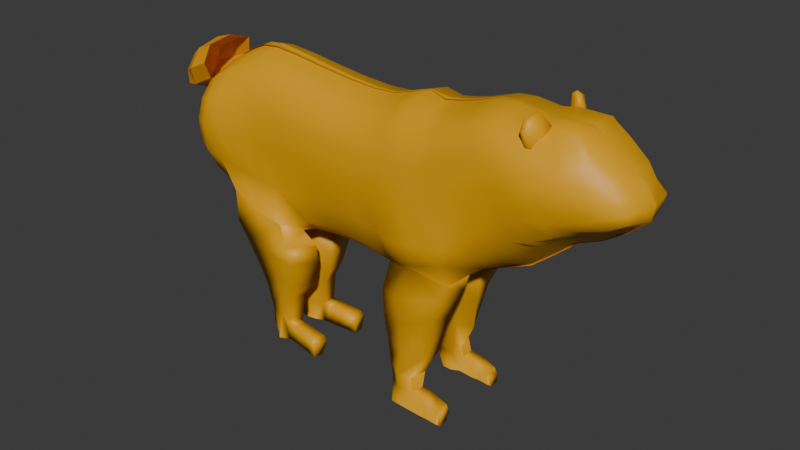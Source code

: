 # Source: OSO.blend  (saved by Blender 4.2.66; exported with 4.5.12 LTS)
import bpy
from mathutils import Matrix  # noqa: F401  (used for matrix-valued properties, if any)

bpy.ops.wm.read_factory_settings(use_empty=True)
scene = bpy.context.scene
scene.name = 'Scene'

# ---- collections
col_collection = bpy.data.collections.new('Collection'); scene.collection.children.link(col_collection)

# ---- materials (node trees are filled in below, after node groups)
mat_material = bpy.data.materials.new('Material')
mat_material.alpha_threshold = 0.0
mat_material.use_transparent_shadow = False
mat_material.roughness = 0.5
mat_material.line_color = (0.0, 0.0, 0.0, 1.0)
mat_material_001 = bpy.data.materials.new('Material.001')

# ---- material node trees
mat_material.use_nodes = True; mat_material.node_tree.nodes.clear()
_N = mat_material.node_tree.nodes; _L = mat_material.node_tree.links
n0 = _N.new('ShaderNodeOutputMaterial'); n0.name = 'Material Output'; n0.location = (300, 300)
n1 = _N.new('ShaderNodeBsdfPrincipled'); n1.name = 'Principled BSDF'; n1.location = (10, 300)
n1.inputs[0].default_value = (0.8003, 0.3818, 0.0, 1.0)
n1.inputs[3].default_value = 1.45
_L.new(n1.outputs[0], n0.inputs[0])
n0.is_active_output = True
mat_material_001.use_nodes = True; mat_material_001.node_tree.nodes.clear()
_N = mat_material_001.node_tree.nodes; _L = mat_material_001.node_tree.links
n0 = _N.new('ShaderNodeBsdfPrincipled'); n0.name = 'Principled BSDF'; n0.location = (10, 300)
n0.inputs[0].default_value = (0.8009, 0.339, 0.0, 1.0)
n1 = _N.new('ShaderNodeOutputMaterial'); n1.name = 'Material Output'; n1.location = (300, 300)
_L.new(n0.outputs[0], n1.inputs[0])
n1.is_active_output = True

# ---- world
world_world = bpy.data.worlds.new('World'); scene.world = world_world
world_world.use_nodes = True; world_world.node_tree.nodes.clear()
_N = world_world.node_tree.nodes; _L = world_world.node_tree.links
n0 = _N.new('ShaderNodeOutputWorld'); n0.name = 'World Output'; n0.location = (300, 300)
n1 = _N.new('ShaderNodeBackground'); n1.name = 'Background'; n1.location = (10, 300)
n1.inputs[0].default_value = (0.05088, 0.05088, 0.05088, 1.0)
_L.new(n1.outputs[0], n0.inputs[0])
n0.is_active_output = True
world_world.color = (0.05088, 0.05088, 0.05088)
world_world.sun_shadow_jitter_overblur = 0.0

# ---- meshes
me_cube = bpy.data.meshes.new('Cube')
me_cube.from_pydata([(-1.864, -0.09442, 0.1121), (-1.792, -0.1088, 0.4154), (-1.885, 0.02878, 0.06739), (-1.842, -0.1313, 0.2551), (-1.786, 0.02109, 0.4445), (-1.729, -0.1404, 0.4873), (-1.803, -0.1143, 0.1273), (-1.864, 0.02419, 0.2377), (-1.772, -0.1847, 0.3058), (-1.694, 0.02069, 0.558), (-1.815, 0.03345, 0.05861), (-1.219, -0.2826, 0.7086), (-1.284, -0.3393, -0.3784), (-1.635, -0.263, 0.4988), (-1.706, -0.2618, -0.06708), (-1.75, 0.0452, -0.1146), (-1.689, -0.3204, 0.2315), (-1.224, -0.3747, 0.1678), (-1.482, -0.3206, 0.6062), (-1.247, 0.04355, 0.8628), (-1.533, -0.3134, -0.2447), (-1.66, 0.04527, 0.5458), (-1.218, 0.04277, -0.5811), (-1.485, 0.04527, 0.7223), (-1.515, -0.4458, 0.2035), (-1.754, 0.04527, 0.238), (-1.55, 0.04482, -0.3784), (-0.8625, -0.278, 0.7102), (-0.6859, -0.3963, -0.4756), (-0.7911, -0.3556, 0.1512), (-0.8968, 0.03495, 0.8701), (-0.8134, 0.03483, -0.6498), (-0.2933, -0.2883, 0.6622), (-0.2633, -0.2656, -0.4025), (-0.2502, -0.3669, 0.1586), (-0.3246, 0.02462, 0.8111), (-0.3062, 0.02543, -0.5723), (0.1628, -0.2993, 0.6635), (0.1325, -0.2759, -0.4022), (0.145, -0.377, 0.1487), (0.1478, 0.01328, 0.8161), (0.08895, 0.01513, -0.5686), (0.5039, -0.3075, 0.7647), (0.4098, -0.3023, -0.4103), (0.5162, -0.3861, 0.1493), (0.4855, 0.006406, 0.9353), (0.4825, 0.0346, -0.5769), (0.8126, -0.3071, 0.8137), (1.024, -0.4219, -0.1819), (0.9121, -0.3917, 0.2913), (0.7709, 0.023, 0.9356), (0.8746, 0.0247, -0.4694), (1.066, -0.309, 0.903), (1.394, -0.3074, 0.05826), (1.224, -0.3998, 0.5153), (1.001, 0.01487, 1.011), (1.314, 0.01555, -0.2648), (1.342, -0.3152, 0.9664), (1.7, -0.3152, 0.24), (1.502, -0.4076, 0.6275), (1.27, 0.007748, 1.067), (1.693, 0.007748, -0.01331), (1.766, -0.2758, 0.9708), (1.971, -0.2702, 0.4021), (1.874, -0.3773, 0.6814), (2.048, 0.003033, 0.236), (2.018, -0.2132, 0.9221), (2.342, -0.2307, 0.5694), (2.247, -0.2236, 0.7267), (2.394, 0.006587, 0.5157), (2.328, 0.004907, 0.7731), (1.58, -0.1653, 1.027), (1.526, -0.3159, 1.031), (1.626, -0.3025, 0.9077), (1.576, -0.3332, 1.039), (1.555, -0.1975, 1.138), (1.697, -0.167, 1.033), (1.605, -0.2148, 1.146), (-1.736, -0.1406, -0.09886), (-1.707, -0.3026, 0.06029), (-1.662, -0.3027, 0.3921), (-1.221, -0.3573, 0.475), (-1.216, -0.3479, -0.1539), (-1.364, -0.3056, 0.6651), (-1.578, -0.3034, 0.5475), (-1.243, -0.14, 0.8295), (-1.646, -0.2998, -0.1453), (-1.386, -0.2937, -0.3378), (-1.652, -0.1416, 0.5312), (-1.257, -0.06977, -0.5395), (-1.583, 0.04527, 0.6434), (-1.482, -0.1581, 0.6981), (-1.37, 0.04506, 0.8021), (-1.385, -0.4186, 0.185), (-1.497, -0.4165, 0.4331), (-1.617, -0.4164, 0.2198), (-1.525, -0.4131, -0.04306), (-1.735, -0.1581, 0.2369), (-1.716, 0.04527, 0.4074), (-1.77, 0.04527, 0.05633), (-1.394, 0.04437, -0.4898), (-1.545, -0.1519, -0.3511), (-1.677, 0.04504, -0.2568), (-1.101, 0.03989, 0.8828), (-1.071, -0.2748, 0.7214), (-1.026, -0.353, 0.1557), (-0.802, -0.3456, 0.4715), (-0.7867, -0.3279, -0.191), (-0.8911, -0.1419, 0.835), (-0.6439, -0.1881, -0.6025), (-0.5902, -0.2831, 0.6857), (-0.5191, -0.3612, 0.1548), (-0.6252, 0.0298, 0.8399), (-1.025, 0.03933, -0.638), (-1.007, -0.3461, -0.4895), (-0.2693, -0.3566, 0.4458), (-0.2546, -0.3379, -0.15), (-0.3181, -0.1522, 0.7774), (-0.2906, -0.1364, -0.5366), (-0.03206, -0.2935, 0.6524), (-0.03977, -0.3722, 0.1549), (-0.5633, 0.03014, -0.6153), (-0.5271, -0.2608, -0.439), (0.1558, -0.3672, 0.4402), (0.1419, -0.3481, -0.1559), (0.1552, -0.1634, 0.7821), (0.1059, -0.1467, -0.5334), (0.3195, 0.01269, 0.8764), (0.3275, -0.2822, -0.4169), (0.2878, 0.008827, -0.5844), (-0.1001, 0.02058, -0.5588), (-0.05651, 0.01928, 0.8004), (-0.05616, -0.2704, -0.3922), (0.5067, -0.3759, 0.4918), (0.4792, -0.4367, -0.137), (0.4939, -0.1729, 0.8995), (0.3119, -0.04486, -0.576), (0.7155, -0.3896, 0.2301), (0.7342, -0.4607, -0.2721), (0.3242, -0.3823, 0.1465), (0.3353, -0.3048, 0.7129), (0.8544, -0.376, 0.5892), (1.028, -0.4138, -0.02637), (0.7851, -0.1765, 0.904), (1.053, -0.1236, -0.3841), (0.8892, 0.01883, 0.9686), (0.9421, -0.3076, 0.8607), (1.103, 0.02003, -0.3716), (0.6667, 0.02937, -0.4891), (0.6389, 0.02722, 0.9081), (0.6677, -0.3074, 0.7523), (1.133, -0.3794, 0.741), (1.336, -0.3825, 0.2428), (1.021, -0.1804, 0.9848), (1.384, -0.1783, -0.1125), (1.19, -0.3115, 0.9465), (1.354, -0.4038, 0.5901), (1.118, 0.01131, 1.051), (1.212, -0.303, -0.105), (1.078, -0.3954, 0.4165), (1.411, -0.3869, 0.8206), (1.611, -0.3869, 0.4192), (1.292, -0.1861, 1.044), (1.703, -0.2044, 0.1542), (1.469, 0.003889, 1.05), (1.838, -0.2963, 0.322), (1.871, 0.007366, 0.1537), (1.51, 0.01154, -0.1736), (1.543, -0.3114, 0.1782), (1.844, -0.3439, 0.7925), (1.946, -0.3275, 0.4807), (1.644, -0.1665, 1.072), (1.997, -0.1886, 0.3521), (2.091, -0.3216, 0.6865), (2.199, -0.2357, 0.4742), (1.888, -0.2198, 1.054), (1.682, -0.4115, 0.6234), (1.538, -0.3191, 0.9533), (2.177, -0.2235, 0.8098), (2.337, -0.2468, 0.6426), (2.062, -0.1552, 0.9857), (2.373, -0.1526, 0.5614), (2.303, -0.147, 0.7546), (2.415, 0.004069, 0.6545), (2.237, 0.01292, 0.3721), (1.577, -0.3091, 0.9089), (1.537, -0.2953, 0.9481), (1.544, -0.3392, 1.035), (1.632, -0.3238, 0.9292), (1.65, -0.2308, 0.9793), (1.584, -0.3023, 1.1), (1.694, -0.1722, 1.044), (1.578, -0.2203, 1.159), (1.522, -0.2813, 1.091), (-1.579, -0.1509, 0.6227), (-1.366, -0.1509, 0.7732), (-1.385, -0.3875, -0.1042), (-1.374, -0.394, 0.4582), (-1.595, -0.3891, 0.4069), (-1.633, -0.3884, 0.01903), (-1.753, -0.1507, 0.06237), (-1.701, -0.1507, 0.4002), (-1.396, -0.1412, -0.4593), (-1.664, -0.1477, -0.2326), (-1.031, -0.1581, -0.5927), (-1.096, -0.1378, 0.8477), (-1.026, -0.3431, 0.4787), (-0.5448, -0.351, 0.4585), (-1.016, -0.3289, -0.1848), (-0.04939, -0.1575, 0.7669), (-0.02853, -0.3619, 0.438), (-0.6191, -0.147, 0.8055), (-0.5204, -0.3328, -0.1722), (-0.5528, -0.1317, -0.579), (0.3301, -0.3728, 0.4626), (0.3043, -0.153, -0.549), (-0.04564, -0.343, -0.1463), (-0.08314, -0.1412, -0.5235), (0.6923, -0.1324, -0.4651), (0.7606, -0.4659, -0.08807), (0.3271, -0.1692, 0.841), (0.3291, -0.3541, -0.1672), (1.18, -0.4019, 0.09404), (0.9067, -0.1783, 0.9396), (0.6903, -0.3753, 0.4871), (0.6498, -0.175, 0.873), (1.261, -0.3831, 0.7937), (1.183, -0.1738, -0.2563), (0.9995, -0.3771, 0.6747), (1.603, -0.3908, 0.815), (1.852, -0.1992, 0.2769), (1.138, -0.1828, 1.028), (1.46, -0.3831, 0.3687), (1.558, -0.1823, 0.008502), (2.218, -0.1501, 0.4508), (2.159, -0.2874, 0.5567), (1.902, -0.1659, 1.081), (1.476, -0.1735, 1.028), (1.788, -0.3434, 0.4238), (2.232, -0.1525, 0.8531), (2.396, -0.1486, 0.6629), (1.999, -0.2916, 0.8718), (1.58, -0.327, 0.9247), (1.653, -0.2597, 1.002), (1.571, -0.2308, 0.9837), (1.545, -0.3045, 1.114), (0.7206, -0.3455, -1.384), (0.7535, -0.2147, -1.382), (0.754, -0.3488, -1.509), (0.7633, -0.2473, -1.511), (0.5389, -0.3467, -1.702), (0.5599, -0.2415, -1.701), (0.6092, -0.3455, -1.707), (0.69, -0.3471, -1.707), (0.702, -0.2799, -1.705), (0.6314, -0.2524, -1.71), (1.041, -0.3468, -1.617), (1.043, -0.2452, -1.617), (1.041, -0.3482, -1.7), (1.043, -0.2801, -1.7), (0.9074, -0.28, -1.703), (0.9078, -0.3476, -1.704), (1.011, -0.3473, -1.563), (0.9949, -0.3479, -1.707), (1.014, -0.2457, -1.564), (0.9993, -0.2801, -1.707), (0.8345, -0.28, -1.712), (0.8339, -0.3474, -1.708), (-0.6416, -0.3745, -0.706), (-0.5989, -0.08944, -0.7878), (-0.9164, -0.2331, -1.743), (-0.9183, -0.06562, -1.734), (-0.8696, -0.27, -1.766), (-0.8444, -0.126, -1.772), (-1.636, 0.04527, 0.5761), (-1.62, 0.02166, 0.5935), (-1.647, -0.1382, 0.537), (-1.652, -0.139, 0.5314), (-1.66, -0.1432, 0.5083), (-1.698, -0.1642, 0.3994), (-1.704, -0.1751, 0.355), (-1.722, -0.1552, 0.2978), (-1.737, -0.1326, 0.2371), (-1.746, -0.1049, 0.1716), (-1.765, 0.04526, 0.1009), (-1.765, 0.03528, 0.09765), (-1.284, -0.3393, -0.3784), (-1.257, -0.06977, -0.5395), (-0.6859, -0.3963, -0.4756), (-1.007, -0.3461, -0.4895), (0.4098, -0.2725, -0.4106), (0.3119, -0.04486, -0.576), (0.7342, -0.4607, -0.2721), (0.9233, -0.2137, -0.5065), (1.053, -0.1236, -0.3841), (-1.031, -0.1581, -0.5927), (-0.6439, -0.1881, -0.6025), (-1.31, -0.02666, -0.7592), (0.6923, -0.1324, -0.4651), (0.9874, -0.08718, -0.5588), (0.3399, -0.2806, -0.7239), (0.3164, -0.07024, -0.755), (0.6015, -0.4177, -0.647), (0.9793, -0.389, -0.5118), (0.6679, -0.08434, -0.6823), (0.6635, -0.1637, -0.947), (0.3709, -0.2941, -0.9443), (0.3459, -0.1532, -0.9774), (0.5978, -0.3584, -0.9076), (0.8943, -0.3214, -0.7683), (0.9232, -0.1658, -0.8172), (0.8627, -0.2122, -1.156), (0.4123, -0.2816, -1.16), (0.4081, -0.1776, -1.161), (0.5971, -0.3305, -1.174), (0.8187, -0.2927, -1.166), (0.6918, -0.195, -1.172), (0.6696, -0.2218, -1.379), (0.44, -0.2774, -1.355), (0.4375, -0.1952, -1.355), (0.6126, -0.3764, -1.386), (0.7206, -0.3455, -1.384), (0.7535, -0.2147, -1.382), (0.7633, -0.2473, -1.511), (0.4895, -0.2893, -1.509), (0.49, -0.2262, -1.506), (0.6113, -0.3593, -1.528), (0.754, -0.3488, -1.509), (0.6477, -0.2356, -1.515), (0.6314, -0.2524, -1.71), (0.5389, -0.3467, -1.702), (0.5599, -0.2415, -1.701), (0.6092, -0.3455, -1.707), (0.69, -0.3471, -1.707), (0.702, -0.2799, -1.705), (0.8501, -0.2467, -1.511), (0.8345, -0.28, -1.712), (0.8439, -0.3483, -1.515), (0.9126, -0.3478, -1.525), (1.014, -0.2457, -1.564), (0.9109, -0.2462, -1.527), (0.9993, -0.2801, -1.707), (0.9074, -0.28, -1.703), (0.8339, -0.3474, -1.708), (0.9078, -0.3476, -1.704), (1.011, -0.3473, -1.563), (0.9949, -0.3479, -1.707), (-1.294, -0.3134, -0.6977), (-0.6416, -0.3745, -0.706), (-0.5989, -0.08944, -0.7878), (-0.995, -0.326, -0.718), (-0.9496, -0.04155, -0.7963), (-0.9152, -0.02567, -0.9718), (-1.231, -0.2757, -0.8774), (-1.24, -0.005975, -0.9351), (-0.6412, -0.3401, -0.88), (-0.5962, -0.0709, -0.9571), (-0.9683, -0.2942, -0.8982), (-0.6359, -0.07911, -1.185), (-1.136, -0.2366, -1.125), (-1.143, -0.02645, -1.17), (-0.672, -0.2888, -1.125), (-0.9116, -0.2531, -1.139), (-0.8696, -0.04389, -1.196), (-0.8658, -0.0482, -1.336), (-1.061, -0.2233, -1.292), (-1.072, -0.04721, -1.299), (-0.7373, -0.2617, -1.301), (-0.7185, -0.1188, -1.319), (-0.8896, -0.2372, -1.306), (-0.7581, -0.2586, -1.541), (-0.9842, -0.2244, -1.518), (-0.9951, -0.06213, -1.526), (-0.7404, -0.1124, -1.557), (-0.8681, -0.2408, -1.529), (-0.8492, -0.06663, -1.553), (-0.9738, -0.06381, -1.635), (-0.9504, -0.2424, -1.658), (-0.7603, -0.2491, -1.564), (-0.7449, -0.1573, -1.566), (-0.8444, -0.126, -1.772), (-0.9164, -0.2331, -1.743), (-0.9183, -0.06562, -1.734), (-0.7702, -0.2338, -1.759), (-0.7608, -0.1535, -1.769), (-0.8696, -0.27, -1.766), (-0.4119, -0.2908, -1.628), (-0.3969, -0.1626, -1.645), (-0.4253, -0.2754, -1.77), (-0.4159, -0.1951, -1.78), (-0.5115, -0.265, -1.767), (-0.6785, -0.2596, -1.573), (-0.5021, -0.1847, -1.777), (-0.6632, -0.1586, -1.579), (-0.684, -0.2442, -1.761), (-0.5977, -0.2546, -1.764), (-0.446, -0.2804, -1.591), (-0.5754, -0.27, -1.577), (-0.6746, -0.1639, -1.772), (-0.5883, -0.1743, -1.775), (-0.4308, -0.1613, -1.604), (-0.5602, -0.1599, -1.587), (1.626, 0.003509, 1.057), (1.88, 0.00207, 1.068), (2.052, 0.0, 0.963), (2.224, 0.006945, 0.8333), (-1.864, 0.09442, 0.1121), (-1.792, 0.1088, 0.4154), (-1.885, -0.02878, 0.06739), (-1.842, 0.1313, 0.2551), (-1.786, -0.02109, 0.4445), (-1.729, 0.1404, 0.4873), (-1.803, 0.1143, 0.1273), (-1.864, -0.02419, 0.2377), (-1.772, 0.1847, 0.3058), (-1.694, -0.02069, 0.558), (-1.815, -0.03345, 0.05861), (-1.219, 0.2826, 0.7086), (-1.284, 0.3393, -0.3784), (-1.635, 0.263, 0.4988), (-1.706, 0.2618, -0.06708), (-1.75, -0.0452, -0.1146), (-1.689, 0.3204, 0.2315), (-1.224, 0.3747, 0.1678), (-1.482, 0.3206, 0.6062), (-1.247, -0.04355, 0.8628), (-1.533, 0.3134, -0.2447), (-1.66, -0.04527, 0.5458), (-1.218, -0.04277, -0.5811), (-1.485, -0.04527, 0.7223), (-1.515, 0.4458, 0.2035), (-1.754, -0.04527, 0.238), (-1.55, -0.04482, -0.3784), (-0.8625, 0.278, 0.7102), (-0.6859, 0.3963, -0.4756), (-0.7911, 0.3556, 0.1512), (-0.8968, -0.03495, 0.8701), (-0.8134, -0.03483, -0.6498), (-0.2933, 0.2883, 0.6622), (-0.2633, 0.2656, -0.4025), (-0.2502, 0.3669, 0.1586), (-0.3246, -0.02462, 0.8111), (-0.3062, -0.02543, -0.5723), (0.1628, 0.2993, 0.6635), (0.1325, 0.2759, -0.4022), (0.145, 0.377, 0.1487), (0.1478, -0.01328, 0.8161), (0.08895, -0.01513, -0.5686), (0.5039, 0.3075, 0.7647), (0.4098, 0.3023, -0.4103), (0.5162, 0.3861, 0.1493), (0.4855, -0.006406, 0.9353), (0.4825, -0.0346, -0.5769), (0.8126, 0.3071, 0.8137), (1.024, 0.4219, -0.1819), (0.9121, 0.3917, 0.2913), (0.7709, -0.023, 0.9356), (0.8746, -0.0247, -0.4694), (1.066, 0.309, 0.903), (1.394, 0.3074, 0.05826), (1.224, 0.3998, 0.5153), (1.001, -0.01487, 1.011), (1.314, -0.01555, -0.2648), (1.342, 0.3152, 0.9664), (1.7, 0.3152, 0.24), (1.502, 0.4076, 0.6275), (1.27, -0.007748, 1.067), (1.693, -0.007748, -0.01331), (1.766, 0.2758, 0.9708), (1.971, 0.2702, 0.4021), (1.874, 0.3773, 0.6814), (2.048, -0.003033, 0.236), (2.018, 0.2132, 0.9221), (2.342, 0.2307, 0.5694), (2.247, 0.2236, 0.7267), (2.394, -0.006587, 0.5157), (2.328, -0.004907, 0.7731), (1.58, 0.1653, 1.027), (1.526, 0.3159, 1.031), (1.626, 0.3025, 0.9077), (1.576, 0.3332, 1.039), (1.555, 0.1975, 1.138), (1.697, 0.167, 1.033), (1.605, 0.2148, 1.146), (-1.736, 0.1406, -0.09886), (-1.707, 0.3026, 0.06029), (-1.662, 0.3027, 0.3921), (-1.221, 0.3573, 0.475), (-1.216, 0.3479, -0.1539), (-1.364, 0.3056, 0.6651), (-1.578, 0.3034, 0.5475), (-1.243, 0.14, 0.8295), (-1.646, 0.2998, -0.1453), (-1.386, 0.2937, -0.3378), (-1.652, 0.1416, 0.5312), (-1.257, 0.06977, -0.5395), (-1.583, -0.04527, 0.6434), (-1.482, 0.1581, 0.6981), (-1.37, -0.04506, 0.8021), (-1.385, 0.4186, 0.185), (-1.497, 0.4165, 0.4331), (-1.617, 0.4164, 0.2198), (-1.525, 0.4131, -0.04306), (-1.735, 0.1581, 0.2369), (-1.716, -0.04527, 0.4074), (-1.77, -0.04527, 0.05633), (-1.394, -0.04437, -0.4898), (-1.545, 0.1519, -0.3511), (-1.677, -0.04504, -0.2568), (-1.101, -0.03989, 0.8828), (-1.071, 0.2748, 0.7214), (-1.026, 0.353, 0.1557), (-0.802, 0.3456, 0.4715), (-0.7867, 0.3279, -0.191), (-0.8911, 0.1419, 0.835), (-0.6439, 0.1881, -0.6025), (-0.5902, 0.2831, 0.6857), (-0.5191, 0.3612, 0.1548), (-0.6252, -0.0298, 0.8399), (-1.025, -0.03933, -0.638), (-1.007, 0.3461, -0.4895), (-0.2693, 0.3566, 0.4458), (-0.2546, 0.3379, -0.15), (-0.3181, 0.1522, 0.7774), (-0.2906, 0.1364, -0.5366), (-0.03206, 0.2935, 0.6524), (-0.03977, 0.3722, 0.1549), (-0.5633, -0.03014, -0.6153), (-0.5271, 0.2608, -0.439), (0.1558, 0.3672, 0.4402), (0.1419, 0.3481, -0.1559), (0.1552, 0.1634, 0.7821), (0.1059, 0.1467, -0.5334), (0.3195, -0.01269, 0.8764), (0.3275, 0.2822, -0.4169), (0.2878, -0.008827, -0.5844), (-0.1001, -0.02058, -0.5588), (-0.05651, -0.01928, 0.8004), (-0.05616, 0.2704, -0.3922), (0.5067, 0.3759, 0.4918), (0.4792, 0.4367, -0.137), (0.4939, 0.1729, 0.8995), (0.3119, 0.04486, -0.576), (0.7155, 0.3896, 0.2301), (0.7342, 0.4607, -0.2721), (0.3242, 0.3823, 0.1465), (0.3353, 0.3048, 0.7129), (0.8544, 0.376, 0.5892), (1.028, 0.4138, -0.02637), (0.7851, 0.1765, 0.904), (1.053, 0.1236, -0.3841), (0.8892, -0.01883, 0.9686), (0.9421, 0.3076, 0.8607), (1.103, -0.02003, -0.3716), (0.6667, -0.02937, -0.4891), (0.6389, -0.02722, 0.9081), (0.6677, 0.3074, 0.7523), (1.133, 0.3794, 0.741), (1.336, 0.3825, 0.2428), (1.021, 0.1804, 0.9848), (1.384, 0.1783, -0.1125), (1.19, 0.3115, 0.9465), (1.354, 0.4038, 0.5901), (1.118, -0.01131, 1.051), (1.212, 0.303, -0.105), (1.078, 0.3954, 0.4165), (1.411, 0.3869, 0.8206), (1.611, 0.3869, 0.4192), (1.292, 0.1861, 1.044), (1.703, 0.2044, 0.1542), (1.469, -0.003889, 1.05), (1.838, 0.2963, 0.322), (1.871, -0.007366, 0.1537), (1.51, -0.01154, -0.1736), (1.543, 0.3114, 0.1782), (1.844, 0.3439, 0.7925), (1.946, 0.3275, 0.4807), (1.644, 0.1665, 1.072), (1.997, 0.1886, 0.3521), (2.091, 0.3216, 0.6865), (2.199, 0.2357, 0.4742), (1.888, 0.2198, 1.054), (1.682, 0.4115, 0.6234), (1.538, 0.3191, 0.9533), (2.177, 0.2235, 0.8098), (2.337, 0.2468, 0.6426), (2.062, 0.1552, 0.9857), (2.373, 0.1526, 0.5614), (2.303, 0.147, 0.7546), (2.415, -0.004069, 0.6545), (2.237, -0.01292, 0.3721), (1.577, 0.3091, 0.9089), (1.537, 0.2953, 0.9481), (1.544, 0.3392, 1.035), (1.632, 0.3238, 0.9292), (1.65, 0.2308, 0.9793), (1.584, 0.3023, 1.1), (1.694, 0.1722, 1.044), (1.578, 0.2203, 1.159), (1.522, 0.2813, 1.091), (-1.579, 0.1509, 0.6227), (-1.366, 0.1509, 0.7732), (-1.385, 0.3875, -0.1042), (-1.374, 0.394, 0.4582), (-1.595, 0.3891, 0.4069), (-1.633, 0.3884, 0.01903), (-1.753, 0.1507, 0.06237), (-1.701, 0.1507, 0.4002), (-1.396, 0.1412, -0.4593), (-1.664, 0.1477, -0.2326), (-1.031, 0.1581, -0.5927), (-1.096, 0.1378, 0.8477), (-1.026, 0.3431, 0.4787), (-0.5448, 0.351, 0.4585), (-1.016, 0.3289, -0.1848), (-0.04939, 0.1575, 0.7669), (-0.02853, 0.3619, 0.438), (-0.6191, 0.147, 0.8055), (-0.5204, 0.3328, -0.1722), (-0.5528, 0.1317, -0.579), (0.3301, 0.3728, 0.4626), (0.3043, 0.153, -0.549), (-0.04564, 0.343, -0.1463), (-0.08314, 0.1412, -0.5235), (0.6923, 0.1324, -0.4651), (0.7606, 0.4659, -0.08807), (0.3271, 0.1692, 0.841), (0.3291, 0.3541, -0.1672), (1.18, 0.4019, 0.09404), (0.9067, 0.1783, 0.9396), (0.6903, 0.3753, 0.4871), (0.6498, 0.175, 0.873), (1.261, 0.3831, 0.7937), (1.183, 0.1738, -0.2563), (0.9995, 0.3771, 0.6747), (1.603, 0.3908, 0.815), (1.852, 0.1992, 0.2769), (1.138, 0.1828, 1.028), (1.46, 0.3831, 0.3687), (1.558, 0.1823, 0.008502), (2.218, 0.1501, 0.4508), (2.159, 0.2874, 0.5567), (1.902, 0.1659, 1.081), (1.476, 0.1735, 1.028), (1.788, 0.3434, 0.4238), (2.232, 0.1525, 0.8531), (2.396, 0.1486, 0.6629), (1.999, 0.2916, 0.8718), (1.58, 0.327, 0.9247), (1.653, 0.2597, 1.002), (1.571, 0.2308, 0.9837), (1.545, 0.3045, 1.114), (0.7206, 0.3455, -1.384), (0.7535, 0.2147, -1.382), (0.754, 0.3488, -1.509), (0.7633, 0.2473, -1.511), (0.5389, 0.3467, -1.702), (0.5599, 0.2415, -1.701), (0.6092, 0.3455, -1.707), (0.69, 0.3471, -1.707), (0.702, 0.2799, -1.705), (0.6314, 0.2524, -1.71), (1.041, 0.3468, -1.617), (1.043, 0.2452, -1.617), (1.041, 0.3482, -1.7), (1.043, 0.2801, -1.7), (0.9074, 0.28, -1.703), (0.9078, 0.3476, -1.704), (1.011, 0.3473, -1.563), (0.9949, 0.3479, -1.707), (1.014, 0.2457, -1.564), (0.9993, 0.2801, -1.707), (0.8345, 0.28, -1.712), (0.8339, 0.3474, -1.708), (-0.6416, 0.3745, -0.706), (-0.5989, 0.08944, -0.7878), (-0.9164, 0.2331, -1.743), (-0.9183, 0.06562, -1.734), (-0.8696, 0.27, -1.766), (-0.8444, 0.126, -1.772), (-1.636, -0.04527, 0.5761), (-1.62, -0.02166, 0.5935), (-1.647, 0.1382, 0.537), (-1.652, 0.139, 0.5314), (-1.66, 0.1432, 0.5083), (-1.698, 0.1642, 0.3994), (-1.704, 0.1751, 0.355), (-1.722, 0.1552, 0.2978), (-1.737, 0.1326, 0.2371), (-1.746, 0.1049, 0.1716), (-1.765, -0.04526, 0.1009), (-1.765, -0.03528, 0.09765), (-1.284, 0.3393, -0.3784), (-1.257, 0.06977, -0.5395), (-0.6859, 0.3963, -0.4756), (-1.007, 0.3461, -0.4895), (0.4098, 0.2725, -0.4106), (0.3119, 0.04486, -0.576), (0.7342, 0.4607, -0.2721), (0.9233, 0.2137, -0.5065), (1.053, 0.1236, -0.3841), (-1.031, 0.1581, -0.5927), (-0.6439, 0.1881, -0.6025), (-1.31, 0.02666, -0.7592), (0.6923, 0.1324, -0.4651), (0.9874, 0.08718, -0.5588), (0.3399, 0.2806, -0.7239), (0.3164, 0.07024, -0.755), (0.6015, 0.4177, -0.647), (0.9793, 0.389, -0.5118), (0.6679, 0.08434, -0.6823), (0.6635, 0.1637, -0.947), (0.3709, 0.2941, -0.9443), (0.3459, 0.1532, -0.9774), (0.5978, 0.3584, -0.9076), (0.8943, 0.3214, -0.7683), (0.9232, 0.1658, -0.8172), (0.8627, 0.2122, -1.156), (0.4123, 0.2816, -1.16), (0.4081, 0.1776, -1.161), (0.5971, 0.3305, -1.174), (0.8187, 0.2927, -1.166), (0.6918, 0.195, -1.172), (0.6696, 0.2218, -1.379), (0.44, 0.2774, -1.355), (0.4375, 0.1952, -1.355), (0.6126, 0.3764, -1.386), (0.7206, 0.3455, -1.384), (0.7535, 0.2147, -1.382), (0.7633, 0.2473, -1.511), (0.4895, 0.2893, -1.509), (0.49, 0.2262, -1.506), (0.6113, 0.3593, -1.528), (0.754, 0.3488, -1.509), (0.6477, 0.2356, -1.515), (0.6314, 0.2524, -1.71), (0.5389, 0.3467, -1.702), (0.5599, 0.2415, -1.701), (0.6092, 0.3455, -1.707), (0.69, 0.3471, -1.707), (0.702, 0.2799, -1.705), (0.8501, 0.2467, -1.511), (0.8345, 0.28, -1.712), (0.8439, 0.3483, -1.515), (0.9126, 0.3478, -1.525), (1.014, 0.2457, -1.564), (0.9109, 0.2462, -1.527), (0.9993, 0.2801, -1.707), (0.9074, 0.28, -1.703), (0.8339, 0.3474, -1.708), (0.9078, 0.3476, -1.704), (1.011, 0.3473, -1.563), (0.9949, 0.3479, -1.707), (-1.294, 0.3134, -0.6977), (-0.6416, 0.3745, -0.706), (-0.5989, 0.08944, -0.7878), (-0.995, 0.326, -0.718), (-0.9496, 0.04155, -0.7963), (-0.9152, 0.02567, -0.9718), (-1.231, 0.2757, -0.8774), (-1.24, 0.005975, -0.9351), (-0.6412, 0.3401, -0.88), (-0.5962, 0.0709, -0.9571), (-0.9683, 0.2942, -0.8982), (-0.6359, 0.07911, -1.185), (-1.136, 0.2366, -1.125), (-1.143, 0.02645, -1.17), (-0.672, 0.2888, -1.125), (-0.9116, 0.2531, -1.139), (-0.8696, 0.04389, -1.196), (-0.8658, 0.0482, -1.336), (-1.061, 0.2233, -1.292), (-1.072, 0.04721, -1.299), (-0.7373, 0.2617, -1.301), (-0.7185, 0.1188, -1.319), (-0.8896, 0.2372, -1.306), (-0.7581, 0.2586, -1.541), (-0.9842, 0.2244, -1.518), (-0.9951, 0.06213, -1.526), (-0.7404, 0.1124, -1.557), (-0.8681, 0.2408, -1.529), (-0.8492, 0.06663, -1.553), (-0.9738, 0.06381, -1.635), (-0.9504, 0.2424, -1.658), (-0.7603, 0.2491, -1.564), (-0.7449, 0.1573, -1.566), (-0.8444, 0.126, -1.772), (-0.9164, 0.2331, -1.743), (-0.9183, 0.06562, -1.734), (-0.7702, 0.2338, -1.759), (-0.7608, 0.1535, -1.769), (-0.8696, 0.27, -1.766), (-0.4119, 0.2908, -1.628), (-0.3969, 0.1626, -1.645), (-0.4253, 0.2754, -1.77), (-0.4159, 0.1951, -1.78), (-0.5115, 0.265, -1.767), (-0.6785, 0.2596, -1.573), (-0.5021, 0.1847, -1.777), (-0.6632, 0.1586, -1.579), (-0.684, 0.2442, -1.761), (-0.5977, 0.2546, -1.764), (-0.446, 0.2804, -1.591), (-0.5754, 0.27, -1.577), (-0.6746, 0.1639, -1.772), (-0.5883, 0.1743, -1.775), (-0.4308, 0.1613, -1.604), (-0.5602, 0.1599, -1.587), (1.626, -0.003509, 1.057), (1.88, -0.00207, 1.068), (2.224, -0.006945, 0.8333)], [], [(0, 3, 7, 2), (3, 1, 4, 7), (8, 5, 1, 3), (6, 8, 3, 0), (9, 4, 1, 5), (10, 285, 283, 6), (23, 90, 194, 91), (90, 274, 275, 276, 277, 88, 194), (194, 88, 13, 84), (91, 194, 84, 18), (19, 92, 195, 85), (92, 23, 91, 195), (195, 91, 18, 83), (85, 195, 83, 11), (12, 82, 196, 87), (82, 17, 93, 196), (196, 93, 24, 96), (87, 196, 96, 20), (17, 81, 197, 93), (81, 11, 83, 197), (197, 83, 18, 94), (93, 197, 94, 24), (24, 94, 198, 95), (94, 18, 84, 198), (198, 84, 13, 80), (95, 198, 80, 16), (20, 96, 199, 86), (96, 24, 95, 199), (199, 95, 16, 79), (86, 199, 79, 14), (14, 79, 200, 78), (79, 16, 97, 200), (200, 97, 282, 283, 285, 284, 99), (78, 200, 99, 15), (16, 80, 279, 280, 281, 97), (80, 13, 88, 278, 279), (201, 278, 277, 21, 98), (97, 281, 282), (26, 100, 202, 101), (100, 22, 89, 202), (202, 89, 12, 87), (101, 202, 87, 20), (15, 102, 203, 78), (102, 26, 101, 203), (203, 101, 20, 86), (78, 203, 86, 14), (109, 28, 268, 269), (89, 22, 113, 204), (204, 113, 31, 109), (19, 85, 205, 103), (85, 11, 104, 205), (205, 104, 27, 108), (103, 205, 108, 30), (11, 81, 206, 104), (81, 17, 105, 206), (206, 105, 29, 106), (104, 206, 106, 27), (27, 106, 207, 110), (106, 29, 111, 207), (207, 111, 34, 115), (110, 207, 115, 32), (17, 82, 208, 105), (82, 12, 114, 208), (208, 114, 28, 107), (105, 208, 107, 29), (287, 297, 347, 286), (35, 117, 209, 131), (117, 32, 119, 209), (209, 119, 37, 125), (131, 209, 125, 40), (142, 222, 159, 49), (32, 115, 210, 119), (115, 34, 120, 210), (210, 120, 39, 123), (119, 210, 123, 37), (30, 108, 211, 112), (108, 27, 110, 211), (211, 110, 32, 117), (112, 211, 117, 35), (29, 107, 212, 111), (107, 28, 122, 212), (212, 122, 33, 116), (111, 212, 116, 34), (28, 109, 213, 122), (109, 31, 121, 213), (213, 121, 36, 118), (122, 213, 118, 33), (37, 123, 214, 140), (123, 39, 139, 214), (214, 139, 44, 133), (140, 214, 133, 42), (38, 126, 215, 128), (126, 41, 129, 215), (215, 129, 46, 136), (128, 215, 136, 43), (34, 116, 216, 120), (116, 33, 132, 216), (216, 132, 38, 124), (120, 216, 124, 39), (33, 118, 217, 132), (118, 36, 130, 217), (217, 130, 41, 126), (132, 217, 126, 38), (136, 46, 148, 218), (218, 148, 51, 144), (44, 134, 219, 137), (134, 43, 138, 219), (219, 138, 48, 142), (137, 219, 142, 49), (40, 125, 220, 127), (125, 37, 140, 220), (220, 140, 42, 135), (127, 220, 135, 45), (39, 124, 221, 139), (124, 38, 128, 221), (221, 128, 43, 134), (139, 221, 134, 44), (142, 48, 158, 222), (50, 143, 223, 145), (143, 47, 146, 223), (223, 146, 52, 153), (145, 223, 153, 55), (42, 133, 224, 150), (133, 44, 137, 224), (224, 137, 49, 141), (150, 224, 141, 47), (45, 135, 225, 149), (135, 42, 150, 225), (225, 150, 47, 143), (149, 225, 143, 50), (52, 151, 226, 155), (151, 54, 156, 226), (226, 156, 59, 160), (155, 226, 160, 57), (48, 144, 227, 158), (144, 51, 147, 227), (227, 147, 56, 154), (158, 227, 154, 53), (47, 141, 228, 146), (141, 49, 159, 228), (228, 159, 54, 151), (146, 228, 151, 52), (57, 160, 229, 177), (160, 59, 176, 229), (177, 229, 169, 62), (58, 163, 230, 165), (163, 61, 166, 230), (230, 166, 65, 172), (165, 230, 172, 63), (55, 153, 231, 157), (153, 52, 155, 231), (231, 155, 57, 162), (157, 231, 162, 60), (152, 53, 168, 232), (232, 168, 58, 161), (156, 232, 161, 59), (53, 154, 233, 168), (154, 56, 167, 233), (233, 167, 61, 163), (168, 233, 163, 58), (63, 172, 234, 174), (172, 65, 184, 234), (234, 184, 69, 181), (174, 234, 181, 67), (64, 170, 235, 173), (170, 63, 174, 235), (235, 174, 67, 179), (173, 235, 179, 68), (171, 62, 175, 236), (236, 175, 66, 180), (60, 162, 237, 164), (162, 57, 177, 237), (237, 177, 62, 171), (59, 161, 238, 176), (161, 58, 165, 238), (238, 165, 63, 170), (176, 238, 170, 64), (239, 180, 66, 178), (182, 239, 178, 68), (69, 183, 240, 181), (183, 70, 182, 240), (240, 182, 68, 179), (181, 240, 179, 67), (62, 169, 241, 175), (169, 64, 173, 241), (241, 173, 68, 178), (175, 241, 178, 66), (77, 192, 75), (186, 72, 187, 242), (242, 187, 74, 188), (185, 242, 188, 73), (73, 188, 243, 189), (188, 74, 190, 243), (243, 190, 77, 191), (189, 243, 191, 76), (191, 77, 75, 71), (186, 242, 185), (244, 71, 75, 193), (77, 190, 245, 192), (190, 74, 187, 245), (245, 187, 72, 193), (192, 245, 193, 75), (247, 246, 248, 249), (250, 251, 255, 252), (252, 255, 254, 253), (264, 262, 256, 257), (257, 256, 258, 259), (265, 264, 257, 259), (262, 263, 258, 256), (263, 265, 259, 258), (267, 266, 260, 261), (253, 254, 266, 267), (262, 264, 339, 345), (138, 43, 290, 292), (264, 265, 341, 339), (273, 271, 382, 380), (263, 262, 345, 346), (246, 247, 322, 321), (270, 272, 385, 381), (265, 263, 346, 341), (254, 255, 329, 334), (269, 268, 348, 349), (266, 254, 334, 336), (249, 248, 327, 323), (255, 251, 331, 329), (144, 48, 293, 294), (271, 270, 381, 382), (252, 253, 333, 332), (270, 271, 273, 272), (250, 252, 332, 330), (251, 250, 330, 331), (204, 109, 296, 295), (114, 12, 286, 289), (109, 269, 349, 296), (12, 89, 287, 286), (253, 267, 343, 333), (28, 114, 289, 288), (268, 28, 288, 348), (43, 136, 291, 290), (89, 204, 295, 287), (218, 144, 294, 298), (261, 260, 342, 344), (260, 266, 336, 342), (267, 261, 344, 343), (136, 218, 298, 291), (248, 246, 321, 327), (48, 138, 292, 293), (247, 249, 323, 322), (272, 273, 380, 385), (280, 279, 278, 277, 276, 5, 8), (281, 280, 279, 201), (277, 276, 275, 274, 21), (284, 285, 283, 282, 25), (282, 281, 201, 98, 25), (276, 275, 9, 5), (279, 278, 201), (277, 278, 88), (244, 193, 72, 186), (283, 282, 281, 280, 8, 6), (291, 298, 304, 301), (298, 294, 299, 304), (303, 302, 308, 309), (301, 304, 305, 307), (290, 291, 301, 300), (293, 292, 302, 303), (292, 290, 300, 302), (294, 293, 303, 299), (310, 309, 315, 311), (305, 310, 311, 316), (300, 301, 307, 306), (304, 299, 310, 305), (299, 303, 309, 310), (302, 300, 306, 308), (315, 314, 320, 321), (313, 316, 317, 319), (308, 306, 312, 314), (307, 305, 316, 313), (309, 308, 314, 315), (306, 307, 313, 312), (317, 322, 323, 328), (312, 313, 319, 318), (316, 311, 322, 317), (311, 315, 321, 322), (314, 312, 318, 320), (327, 326, 332, 333), (325, 328, 329, 331), (320, 318, 324, 326), (319, 317, 328, 325), (321, 320, 326, 327), (318, 319, 325, 324), (324, 325, 331, 330), (328, 323, 334, 329), (326, 324, 330, 332), (337, 343, 344, 338), (336, 335, 340, 342), (335, 337, 338, 340), (344, 342, 341, 346), (338, 344, 346, 345), (342, 340, 339, 341), (340, 338, 345, 339), (323, 327, 337, 335), (334, 323, 335, 336), (327, 333, 343, 337), (348, 350, 357, 355), (297, 351, 352, 354), (288, 289, 350, 348), (295, 296, 349, 351), (287, 295, 351, 297), (289, 286, 347, 350), (357, 353, 359, 362), (352, 356, 358, 363), (347, 297, 354, 353), (351, 349, 356, 352), (350, 347, 353, 357), (349, 348, 355, 356), (361, 362, 369, 367), (360, 363, 364, 366), (356, 355, 361, 358), (354, 352, 363, 360), (355, 357, 362, 361), (353, 354, 360, 359), (366, 364, 375, 372), (368, 367, 370, 373), (359, 360, 366, 365), (363, 358, 368, 364), (362, 359, 365, 369), (358, 361, 367, 368), (371, 372, 376, 377), (367, 369, 374, 370), (365, 366, 372, 371), (364, 368, 373, 375), (369, 365, 371, 374), (372, 375, 380, 382, 376), (379, 384, 380, 375, 373), (370, 374, 385, 383, 378), (373, 370, 378, 379), (385, 380, 384, 383), (377, 376, 382, 381), (396, 390, 388, 386), (387, 386, 388, 389), (390, 392, 389, 388), (400, 396, 386, 387), (392, 400, 387, 389), (377, 381, 385, 374, 371), (398, 393, 401, 399), (393, 391, 397, 401), (394, 398, 399, 395), (391, 394, 395, 397), (399, 401, 400, 392), (401, 397, 396, 400), (395, 399, 392, 390), (397, 395, 390, 396), (378, 383, 394, 391), (383, 384, 398, 394), (379, 378, 391, 393), (384, 379, 393, 398), (152, 222, 158, 53), (156, 54, 152, 232), (159, 222, 152, 54), (169, 229, 176, 64), (2, 10, 6, 0), (185, 73, 189, 76, 191, 71, 244, 186), (402, 164, 237, 171), (236, 403, 402, 171), (404, 403, 236, 180), (239, 405, 404, 180), (70, 405, 239, 182), (406, 408, 413, 409), (409, 413, 410, 407), (414, 409, 407, 411), (412, 406, 409, 414), (415, 411, 407, 410), (416, 412, 689, 691), (429, 497, 600, 496), (496, 600, 494, 683, 682, 681, 680), (600, 490, 419, 494), (497, 424, 490, 600), (425, 491, 601, 498), (498, 601, 497, 429), (601, 489, 424, 497), (491, 417, 489, 601), (418, 493, 602, 488), (488, 602, 499, 423), (602, 502, 430, 499), (493, 426, 502, 602), (423, 499, 603, 487), (487, 603, 489, 417), (603, 500, 424, 489), (499, 430, 500, 603), (430, 501, 604, 500), (500, 604, 490, 424), (604, 486, 419, 490), (501, 422, 486, 604), (426, 492, 605, 502), (502, 605, 501, 430), (605, 485, 422, 501), (492, 420, 485, 605), (420, 484, 606, 485), (485, 606, 503, 422), (606, 505, 690, 691, 689, 688, 503), (484, 421, 505, 606), (422, 503, 687, 686, 685, 486), (486, 685, 684, 494, 419), (607, 504, 427, 683, 684), (503, 688, 687), (432, 507, 608, 506), (506, 608, 495, 428), (608, 493, 418, 495), (507, 426, 493, 608), (421, 484, 609, 508), (508, 609, 507, 432), (609, 492, 426, 507), (484, 420, 492, 609), (515, 675, 674, 434), (495, 610, 519, 428), (610, 515, 437, 519), (425, 509, 611, 491), (491, 611, 510, 417), (611, 514, 433, 510), (509, 436, 514, 611), (417, 510, 612, 487), (487, 612, 511, 423), (612, 512, 435, 511), (510, 433, 512, 612), (433, 516, 613, 512), (512, 613, 517, 435), (613, 521, 440, 517), (516, 438, 521, 613), (423, 511, 614, 488), (488, 614, 520, 418), (614, 513, 434, 520), (511, 435, 513, 614), (693, 692, 753, 703), (441, 537, 615, 523), (523, 615, 525, 438), (615, 531, 443, 525), (537, 446, 531, 615), (548, 455, 565, 628), (438, 525, 616, 521), (521, 616, 526, 440), (616, 529, 445, 526), (525, 443, 529, 616), (436, 518, 617, 514), (514, 617, 516, 433), (617, 523, 438, 516), (518, 441, 523, 617), (435, 517, 618, 513), (513, 618, 528, 434), (618, 522, 439, 528), (517, 440, 522, 618), (434, 528, 619, 515), (515, 619, 527, 437), (619, 524, 442, 527), (528, 439, 524, 619), (443, 546, 620, 529), (529, 620, 545, 445), (620, 539, 450, 545), (546, 448, 539, 620), (444, 534, 621, 532), (532, 621, 535, 447), (621, 542, 452, 535), (534, 449, 542, 621), (440, 526, 622, 522), (522, 622, 538, 439), (622, 530, 444, 538), (526, 445, 530, 622), (439, 538, 623, 524), (524, 623, 536, 442), (623, 532, 447, 536), (538, 444, 532, 623), (542, 624, 554, 452), (624, 550, 457, 554), (450, 543, 625, 540), (540, 625, 544, 449), (625, 548, 454, 544), (543, 455, 548, 625), (446, 533, 626, 531), (531, 626, 546, 443), (626, 541, 448, 546), (533, 451, 541, 626), (445, 545, 627, 530), (530, 627, 534, 444), (627, 540, 449, 534), (545, 450, 540, 627), (548, 628, 564, 454), (456, 551, 629, 549), (549, 629, 552, 453), (629, 559, 458, 552), (551, 461, 559, 629), (448, 556, 630, 539), (539, 630, 543, 450), (630, 547, 455, 543), (556, 453, 547, 630), (451, 555, 631, 541), (541, 631, 556, 448), (631, 549, 453, 556), (555, 456, 549, 631), (458, 561, 632, 557), (557, 632, 562, 460), (632, 566, 465, 562), (561, 463, 566, 632), (454, 564, 633, 550), (550, 633, 553, 457), (633, 560, 462, 553), (564, 459, 560, 633), (453, 552, 634, 547), (547, 634, 565, 455), (634, 557, 460, 565), (552, 458, 557, 634), (463, 583, 635, 566), (566, 635, 582, 465), (583, 468, 575, 635), (464, 571, 636, 569), (569, 636, 572, 467), (636, 578, 471, 572), (571, 469, 578, 636), (461, 563, 637, 559), (559, 637, 561, 458), (637, 568, 463, 561), (563, 466, 568, 637), (558, 638, 574, 459), (638, 567, 464, 574), (562, 465, 567, 638), (459, 574, 639, 560), (560, 639, 573, 462), (639, 569, 467, 573), (574, 464, 569, 639), (469, 580, 640, 578), (578, 640, 590, 471), (640, 587, 475, 590), (580, 473, 587, 640), (470, 579, 641, 576), (576, 641, 580, 469), (641, 585, 473, 580), (579, 474, 585, 641), (577, 642, 581, 468), (642, 586, 472, 581), (466, 570, 643, 568), (568, 643, 583, 463), (643, 577, 468, 583), (465, 582, 644, 567), (567, 644, 571, 464), (644, 576, 469, 571), (582, 470, 576, 644), (645, 584, 472, 586), (588, 474, 584, 645), (475, 587, 646, 589), (589, 646, 588, 476), (646, 585, 474, 588), (587, 473, 585, 646), (468, 581, 647, 575), (575, 647, 579, 470), (647, 584, 474, 579), (581, 472, 584, 647), (483, 481, 598), (592, 648, 593, 478), (648, 594, 480, 593), (591, 479, 594, 648), (479, 595, 649, 594), (594, 649, 596, 480), (649, 597, 483, 596), (595, 482, 597, 649), (597, 477, 481, 483), (592, 591, 648), (650, 599, 481, 477), (483, 598, 651, 596), (596, 651, 593, 480), (651, 599, 478, 593), (598, 481, 599, 651), (653, 655, 654, 652), (656, 658, 661, 657), (658, 659, 660, 661), (670, 663, 662, 668), (663, 665, 664, 662), (671, 665, 663, 670), (668, 662, 664, 669), (669, 664, 665, 671), (673, 667, 666, 672), (659, 673, 672, 660), (668, 751, 745, 670), (544, 698, 696, 449), (670, 745, 747, 671), (679, 786, 788, 677), (669, 752, 751, 668), (652, 727, 728, 653), (676, 787, 791, 678), (671, 747, 752, 669), (660, 740, 735, 661), (675, 755, 754, 674), (672, 742, 740, 660), (655, 729, 733, 654), (661, 735, 737, 657), (550, 700, 699, 454), (677, 788, 787, 676), (658, 738, 739, 659), (676, 678, 679, 677), (656, 736, 738, 658), (657, 737, 736, 656), (610, 701, 702, 515), (520, 695, 692, 418), (515, 702, 755, 675), (418, 692, 693, 495), (659, 739, 749, 673), (434, 694, 695, 520), (674, 754, 694, 434), (449, 696, 697, 542), (495, 693, 701, 610), (624, 704, 700, 550), (667, 750, 748, 666), (666, 748, 742, 672), (673, 749, 750, 667), (542, 697, 704, 624), (654, 733, 727, 652), (454, 699, 698, 544), (653, 728, 729, 655), (678, 791, 786, 679), (686, 414, 411, 682, 683, 684, 685), (687, 607, 685, 686), (683, 427, 680, 681, 682), (690, 431, 688, 689, 691), (688, 431, 504, 607, 687), (682, 411, 415, 681), (685, 607, 684), (683, 494, 684), (650, 592, 478, 599), (689, 412, 414, 686, 687, 688), (697, 707, 710, 704), (704, 710, 705, 700), (709, 715, 714, 708), (707, 713, 711, 710), (696, 706, 707, 697), (699, 709, 708, 698), (698, 708, 706, 696), (700, 705, 709, 699), (716, 717, 721, 715), (711, 722, 717, 716), (706, 712, 713, 707), (710, 711, 716, 705), (705, 716, 715, 709), (708, 714, 712, 706), (721, 727, 726, 720), (719, 725, 723, 722), (714, 720, 718, 712), (713, 719, 722, 711), (715, 721, 720, 714), (712, 718, 719, 713), (723, 734, 729, 728), (718, 724, 725, 719), (722, 723, 728, 717), (717, 728, 727, 721), (720, 726, 724, 718), (733, 739, 738, 732), (731, 737, 735, 734), (726, 732, 730, 724), (725, 731, 734, 723), (727, 733, 732, 726), (724, 730, 731, 725), (730, 736, 737, 731), (734, 735, 740, 729), (732, 738, 736, 730), (743, 744, 750, 749), (742, 748, 746, 741), (741, 746, 744, 743), (750, 752, 747, 748), (744, 751, 752, 750), (748, 747, 745, 746), (746, 745, 751, 744), (729, 741, 743, 733), (740, 742, 741, 729), (733, 743, 749, 739), (754, 761, 763, 756), (703, 760, 758, 757), (694, 754, 756, 695), (701, 757, 755, 702), (693, 703, 757, 701), (695, 756, 753, 692), (763, 768, 765, 759), (758, 769, 764, 762), (753, 759, 760, 703), (757, 758, 762, 755), (756, 763, 759, 753), (755, 762, 761, 754), (767, 773, 775, 768), (766, 772, 770, 769), (762, 764, 767, 761), (760, 766, 769, 758), (761, 767, 768, 763), (759, 765, 766, 760), (772, 778, 781, 770), (774, 779, 776, 773), (765, 771, 772, 766), (769, 770, 774, 764), (768, 775, 771, 765), (764, 774, 773, 767), (777, 783, 782, 778), (773, 776, 780, 775), (771, 777, 778, 772), (770, 781, 779, 774), (775, 780, 777, 771), (778, 782, 788, 786, 781), (785, 779, 781, 786, 790), (776, 784, 789, 791, 780), (779, 785, 784, 776), (791, 789, 790, 786), (783, 787, 788, 782), (802, 792, 794, 796), (793, 795, 794, 792), (796, 794, 795, 798), (806, 793, 792, 802), (798, 795, 793, 806), (783, 777, 780, 791, 787), (804, 805, 807, 799), (799, 807, 803, 797), (800, 801, 805, 804), (797, 803, 801, 800), (805, 798, 806, 807), (807, 806, 802, 803), (801, 796, 798, 805), (803, 802, 796, 801), (784, 797, 800, 789), (789, 800, 804, 790), (785, 799, 797, 784), (790, 804, 799, 785), (558, 459, 564, 628), (562, 638, 558, 460), (565, 460, 558, 628), (575, 470, 582, 635), (408, 406, 412, 416), (591, 592, 650, 477, 597, 482, 595, 479), (808, 577, 643, 570), (642, 577, 808, 809), (404, 586, 642, 809), (645, 586, 404, 810), (476, 588, 645, 810)])
me_cube.polygons.foreach_set('use_smooth', [True] * 734)
_uv = me_cube.uv_layers.new(name='UVMap')
_uv.uv.foreach_set('vector', [0.375, 0.0, 0.5, 0.0, 0.5, 0.1233, 0.375, 0.125, 0.5, 0.0, 0.625, 0.0, 0.625, 0.125, 0.5, 0.1233, 0.5, 0.9374, 0.625, 0.9374, 0.625, 1.0, 0.5, 1.0, 0.375, 0.9374, 0.5, 0.9374, 0.5, 1.0, 0.375, 1.0, 0.8124, 0.625, 0.875, 0.625, 0.875, 0.75, 0.8124, 0.75, 0.1876, 0.625, 0.2115, 0.625, 0.2176, 0.75, 0.1876, 0.75, 0.75, 0.625, 0.8125, 0.625, 0.8125, 0.6875, 0.75, 0.6875, 0.8125, 0.625, 0.8556, 0.625, 0.8431, 0.6327, 0.8713, 0.6862, 0.875, 0.6866, 0.875, 0.6875, 0.8125, 0.6875, 0.8125, 0.6875, 0.875, 0.6875, 0.875, 0.75, 0.8125, 0.75, 0.75, 0.6875, 0.8125, 0.6875, 0.8125, 0.75, 0.75, 0.75, 0.6458, 0.625, 0.6901, 0.625, 0.6897, 0.6875, 0.6437, 0.6871, 0.6901, 0.625, 0.75, 0.625, 0.75, 0.6875, 0.6897, 0.6875, 0.6897, 0.6875, 0.75, 0.6875, 0.75, 0.75, 0.6875, 0.75, 0.6437, 0.6871, 0.6897, 0.6875, 0.6875, 0.75, 0.625, 0.75, 0.375, 0.75, 0.4379, 0.7687, 0.4375, 0.8147, 0.375, 0.8125, 0.4379, 0.7687, 0.5, 0.7708, 0.5, 0.8151, 0.4375, 0.8147, 0.4375, 0.8147, 0.5, 0.8151, 0.5, 0.875, 0.4375, 0.875, 0.375, 0.8125, 0.4375, 0.8147, 0.4375, 0.875, 0.375, 0.875, 0.5, 0.7708, 0.5621, 0.7687, 0.5625, 0.8147, 0.5, 0.8151, 0.5621, 0.7687, 0.625, 0.75, 0.625, 0.8125, 0.5625, 0.8147, 0.5625, 0.8147, 0.625, 0.8125, 0.625, 0.875, 0.5625, 0.875, 0.5, 0.8151, 0.5625, 0.8147, 0.5625, 0.875, 0.5, 0.875, 0.5, 0.875, 0.5625, 0.875, 0.5625, 0.9375, 0.5, 0.9375, 0.5625, 0.875, 0.625, 0.875, 0.625, 0.9375, 0.5625, 0.9375, 0.5625, 0.9375, 0.625, 0.9375, 0.625, 1.0, 0.5625, 1.0, 0.5, 0.9375, 0.5625, 0.9375, 0.5625, 1.0, 0.5, 1.0, 0.375, 0.875, 0.4375, 0.875, 0.4375, 0.9375, 0.375, 0.9375, 0.4375, 0.875, 0.5, 0.875, 0.5, 0.9375, 0.4375, 0.9375, 0.4375, 0.9375, 0.5, 0.9375, 0.5, 1.0, 0.4375, 1.0, 0.375, 0.9375, 0.4375, 0.9375, 0.4375, 1.0, 0.375, 1.0, 0.375, 0.0, 0.4375, 0.0, 0.4375, 0.0625, 0.375, 0.0625, 0.4375, 0.0, 0.5, 0.0, 0.5, 0.0625, 0.4375, 0.0625, 0.4375, 0.0625, 0.5, 0.0625, 0.5, 0.07046, 0.4767, 0.07833, 0.4516, 0.1219, 0.4528, 0.125, 0.4375, 0.125, 0.375, 0.0625, 0.4375, 0.0625, 0.4375, 0.125, 0.375, 0.125, 0.5, 0.0, 0.5625, 0.0, 0.5625, 0.05706, 0.5457, 0.05355, 0.5233, 0.0625, 0.5, 0.0625, 0.5625, 0.0, 0.625, 0.0, 0.625, 0.0625, 0.6141, 0.0625, 0.5625, 0.05706, 0.5625, 0.0625, 0.6141, 0.0625, 0.625, 0.06338, 0.625, 0.125, 0.5625, 0.125, 0.5, 0.0625, 0.5233, 0.0625, 0.5, 0.07046, 0.25, 0.625, 0.3099, 0.625, 0.3103, 0.6875, 0.25, 0.6875, 0.3099, 0.625, 0.3542, 0.625, 0.3563, 0.6871, 0.3103, 0.6875, 0.3103, 0.6875, 0.3563, 0.6871, 0.375, 0.75, 0.3125, 0.75, 0.25, 0.6875, 0.3103, 0.6875, 0.3125, 0.75, 0.25, 0.75, 0.125, 0.625, 0.1875, 0.625, 0.1875, 0.6875, 0.125, 0.6875, 0.1875, 0.625, 0.25, 0.625, 0.25, 0.6875, 0.1875, 0.6875, 0.1875, 0.6875, 0.25, 0.6875, 0.25, 0.75, 0.1875, 0.75, 0.125, 0.6875, 0.1875, 0.6875, 0.1875, 0.75, 0.125, 0.75, 0.3776, 0.6849, 0.3958, 0.7292, 0.3958, 0.7292, 0.3776, 0.6849, 0.3563, 0.6871, 0.3542, 0.625, 0.3724, 0.625, 0.375, 0.6853, 0.375, 0.6853, 0.3724, 0.625, 0.375, 0.625, 0.3776, 0.6849, 0.6458, 0.625, 0.6437, 0.6871, 0.625, 0.6853, 0.6276, 0.625, 0.6437, 0.6871, 0.625, 0.75, 0.6063, 0.7313, 0.625, 0.6853, 0.625, 0.6853, 0.6063, 0.7313, 0.6042, 0.7292, 0.6224, 0.6849, 0.6276, 0.625, 0.625, 0.6853, 0.6224, 0.6849, 0.625, 0.625, 0.625, 0.75, 0.5621, 0.7687, 0.5603, 0.75, 0.6063, 0.7313, 0.5621, 0.7687, 0.5, 0.7708, 0.5, 0.7526, 0.5603, 0.75, 0.5603, 0.75, 0.5, 0.7526, 0.5, 0.75, 0.5599, 0.7474, 0.6063, 0.7313, 0.5603, 0.75, 0.5599, 0.7474, 0.6042, 0.7292, 0.6042, 0.7292, 0.5599, 0.7474, 0.5599, 0.7474, 0.6042, 0.7292, 0.5599, 0.7474, 0.5, 0.75, 0.5, 0.75, 0.5599, 0.7474, 0.5599, 0.7474, 0.5, 0.75, 0.5, 0.75, 0.5599, 0.7474, 0.6042, 0.7292, 0.5599, 0.7474, 0.5599, 0.7474, 0.6042, 0.7292, 0.5, 0.7708, 0.4379, 0.7687, 0.4397, 0.75, 0.5, 0.7526, 0.4379, 0.7687, 0.375, 0.75, 0.3937, 0.7313, 0.4397, 0.75, 0.4397, 0.75, 0.3937, 0.7313, 0.3958, 0.7292, 0.4401, 0.7474, 0.5, 0.7526, 0.4397, 0.75, 0.4401, 0.7474, 0.5, 0.75, 0.3563, 0.6871, 0.3563, 0.6871, 0.375, 0.75, 0.375, 0.75, 0.625, 0.625, 0.6224, 0.6849, 0.6224, 0.6849, 0.625, 0.625, 0.6224, 0.6849, 0.6042, 0.7292, 0.6042, 0.7292, 0.6224, 0.6849, 0.6224, 0.6849, 0.6042, 0.7292, 0.6042, 0.7292, 0.6224, 0.6849, 0.625, 0.625, 0.6224, 0.6849, 0.6224, 0.6849, 0.625, 0.625, 0.4401, 0.7474, 0.4401, 0.7474, 0.5, 0.75, 0.5, 0.75, 0.6042, 0.7292, 0.5599, 0.7474, 0.5599, 0.7474, 0.6042, 0.7292, 0.5599, 0.7474, 0.5, 0.75, 0.5, 0.75, 0.5599, 0.7474, 0.5599, 0.7474, 0.5, 0.75, 0.5, 0.75, 0.5599, 0.7474, 0.6042, 0.7292, 0.5599, 0.7474, 0.5599, 0.7474, 0.6042, 0.7292, 0.625, 0.625, 0.6224, 0.6849, 0.6224, 0.6849, 0.625, 0.625, 0.6224, 0.6849, 0.6042, 0.7292, 0.6042, 0.7292, 0.6224, 0.6849, 0.6224, 0.6849, 0.6042, 0.7292, 0.6042, 0.7292, 0.6224, 0.6849, 0.625, 0.625, 0.6224, 0.6849, 0.6224, 0.6849, 0.625, 0.625, 0.5, 0.75, 0.4401, 0.7474, 0.4401, 0.7474, 0.5, 0.75, 0.4401, 0.7474, 0.3958, 0.7292, 0.3958, 0.7292, 0.4401, 0.7474, 0.4401, 0.7474, 0.3958, 0.7292, 0.3958, 0.7292, 0.4401, 0.7474, 0.5, 0.75, 0.4401, 0.7474, 0.4401, 0.7474, 0.5, 0.75, 0.3958, 0.7292, 0.3776, 0.6849, 0.3776, 0.6849, 0.3958, 0.7292, 0.3776, 0.6849, 0.375, 0.625, 0.375, 0.625, 0.3776, 0.6849, 0.3776, 0.6849, 0.375, 0.625, 0.375, 0.625, 0.3776, 0.6849, 0.3958, 0.7292, 0.3776, 0.6849, 0.3776, 0.6849, 0.3958, 0.7292, 0.6042, 0.7292, 0.5599, 0.7474, 0.5599, 0.7474, 0.6042, 0.7292, 0.5599, 0.7474, 0.5, 0.75, 0.5, 0.75, 0.5599, 0.7474, 0.5599, 0.7474, 0.5, 0.75, 0.5, 0.75, 0.5599, 0.7474, 0.6042, 0.7292, 0.5599, 0.7474, 0.5599, 0.7474, 0.6042, 0.7292, 0.3958, 0.7292, 0.3776, 0.6849, 0.3776, 0.6849, 0.3958, 0.7292, 0.3776, 0.6849, 0.375, 0.625, 0.375, 0.625, 0.3776, 0.6849, 0.3776, 0.6849, 0.375, 0.625, 0.375, 0.625, 0.3776, 0.6849, 0.3958, 0.7292, 0.3776, 0.6849, 0.3776, 0.6849, 0.3958, 0.7292, 0.5, 0.75, 0.4401, 0.7474, 0.4401, 0.7474, 0.5, 0.75, 0.4401, 0.7474, 0.3958, 0.7292, 0.3958, 0.7292, 0.4401, 0.7474, 0.4401, 0.7474, 0.3958, 0.7292, 0.3958, 0.7292, 0.4401, 0.7474, 0.5, 0.75, 0.4401, 0.7474, 0.4401, 0.7474, 0.5, 0.75, 0.3958, 0.7292, 0.3776, 0.6849, 0.3776, 0.6849, 0.3958, 0.7292, 0.3776, 0.6849, 0.375, 0.625, 0.375, 0.625, 0.3776, 0.6849, 0.3776, 0.6849, 0.375, 0.625, 0.375, 0.625, 0.3776, 0.6849, 0.3958, 0.7292, 0.3776, 0.6849, 0.3776, 0.6849, 0.3958, 0.7292, 0.3776, 0.6849, 0.375, 0.625, 0.375, 0.625, 0.3776, 0.6849, 0.3776, 0.6849, 0.375, 0.625, 0.375, 0.625, 0.3776, 0.6849, 0.5, 0.75, 0.4401, 0.7474, 0.4401, 0.7474, 0.5, 0.75, 0.4401, 0.7474, 0.3958, 0.7292, 0.3958, 0.7292, 0.4401, 0.7474, 0.4401, 0.7474, 0.3958, 0.7292, 0.3958, 0.7292, 0.4401, 0.7474, 0.5, 0.75, 0.4401, 0.7474, 0.4401, 0.7474, 0.5, 0.75, 0.625, 0.625, 0.6224, 0.6849, 0.6224, 0.6849, 0.625, 0.625, 0.6224, 0.6849, 0.6042, 0.7292, 0.6042, 0.7292, 0.6224, 0.6849, 0.6224, 0.6849, 0.6042, 0.7292, 0.6042, 0.7292, 0.6224, 0.6849, 0.625, 0.625, 0.6224, 0.6849, 0.6224, 0.6849, 0.625, 0.625, 0.5, 0.75, 0.4401, 0.7474, 0.4401, 0.7474, 0.5, 0.75, 0.4401, 0.7474, 0.3958, 0.7292, 0.3958, 0.7292, 0.4401, 0.7474, 0.4401, 0.7474, 0.3958, 0.7292, 0.3958, 0.7292, 0.4401, 0.7474, 0.5, 0.75, 0.4401, 0.7474, 0.4401, 0.7474, 0.5, 0.75, 0.4401, 0.7474, 0.3958, 0.7292, 0.3958, 0.7292, 0.4401, 0.7474, 0.625, 0.625, 0.6224, 0.6849, 0.6224, 0.6849, 0.625, 0.625, 0.6224, 0.6849, 0.6042, 0.7292, 0.6042, 0.7292, 0.6224, 0.6849, 0.6224, 0.6849, 0.6042, 0.7292, 0.6042, 0.7292, 0.6224, 0.6849, 0.625, 0.625, 0.6224, 0.6849, 0.6224, 0.6849, 0.625, 0.625, 0.6042, 0.7292, 0.5599, 0.7474, 0.5599, 0.7474, 0.6042, 0.7292, 0.5599, 0.7474, 0.5, 0.75, 0.5, 0.75, 0.5599, 0.7474, 0.5599, 0.7474, 0.5, 0.75, 0.5, 0.75, 0.5599, 0.7474, 0.6042, 0.7292, 0.5599, 0.7474, 0.5599, 0.7474, 0.6042, 0.7292, 0.625, 0.625, 0.6224, 0.6849, 0.6224, 0.6849, 0.625, 0.625, 0.6224, 0.6849, 0.6042, 0.7292, 0.6042, 0.7292, 0.6224, 0.6849, 0.6224, 0.6849, 0.6042, 0.7292, 0.6042, 0.7292, 0.6224, 0.6849, 0.625, 0.625, 0.6224, 0.6849, 0.6224, 0.6849, 0.625, 0.625, 0.6042, 0.7292, 0.5599, 0.7474, 0.5599, 0.7474, 0.6042, 0.7292, 0.5599, 0.7474, 0.5, 0.75, 0.5, 0.75, 0.5599, 0.7474, 0.5599, 0.7474, 0.5, 0.75, 0.5, 0.75, 0.5599, 0.7474, 0.6042, 0.7292, 0.5599, 0.7474, 0.5599, 0.7474, 0.6042, 0.7292, 0.3958, 0.7292, 0.3776, 0.6849, 0.3776, 0.6849, 0.3958, 0.7292, 0.3776, 0.6849, 0.375, 0.625, 0.375, 0.625, 0.3776, 0.6849, 0.3776, 0.6849, 0.375, 0.625, 0.375, 0.625, 0.3776, 0.6849, 0.3958, 0.7292, 0.3776, 0.6849, 0.3776, 0.6849, 0.3958, 0.7292, 0.6042, 0.7292, 0.5599, 0.7474, 0.5599, 0.7474, 0.6042, 0.7292, 0.5599, 0.7474, 0.5, 0.75, 0.5, 0.75, 0.5599, 0.7474, 0.5599, 0.7474, 0.5, 0.75, 0.5, 0.75, 0.5599, 0.7474, 0.6042, 0.7292, 0.5599, 0.7474, 0.5599, 0.7474, 0.6042, 0.7292, 0.6042, 0.7292, 0.5599, 0.7474, 0.5599, 0.7474, 0.6042, 0.7292, 0.5599, 0.7474, 0.5, 0.75, 0.5, 0.75, 0.5599, 0.7474, 0.6042, 0.7292, 0.5599, 0.7474, 0.5599, 0.7474, 0.6042, 0.7292, 0.3958, 0.7292, 0.3776, 0.6849, 0.3776, 0.6849, 0.3958, 0.7292, 0.3776, 0.6849, 0.375, 0.625, 0.375, 0.625, 0.3776, 0.6849, 0.3776, 0.6849, 0.375, 0.625, 0.375, 0.625, 0.3776, 0.6849, 0.3958, 0.7292, 0.3776, 0.6849, 0.3776, 0.6849, 0.3958, 0.7292, 0.625, 0.625, 0.6224, 0.6849, 0.6224, 0.6849, 0.625, 0.625, 0.6224, 0.6849, 0.6042, 0.7292, 0.6042, 0.7292, 0.6224, 0.6849, 0.6224, 0.6849, 0.6042, 0.7292, 0.6042, 0.7292, 0.6224, 0.6849, 0.625, 0.625, 0.6224, 0.6849, 0.6224, 0.6849, 0.625, 0.625, 0.4401, 0.7474, 0.3958, 0.7292, 0.3958, 0.7292, 0.4401, 0.7474, 0.4401, 0.7474, 0.3958, 0.7292, 0.3958, 0.7292, 0.4401, 0.7474, 0.5, 0.75, 0.4401, 0.7474, 0.4401, 0.7474, 0.5, 0.75, 0.3958, 0.7292, 0.3776, 0.6849, 0.3776, 0.6849, 0.3958, 0.7292, 0.3776, 0.6849, 0.375, 0.625, 0.375, 0.625, 0.3776, 0.6849, 0.3776, 0.6849, 0.375, 0.625, 0.375, 0.625, 0.3776, 0.6849, 0.3958, 0.7292, 0.3776, 0.6849, 0.3776, 0.6849, 0.3958, 0.7292, 0.3958, 0.7292, 0.3776, 0.6849, 0.3801, 0.6846, 0.3976, 0.7274, 0.3776, 0.6849, 0.375, 0.625, 0.3776, 0.625, 0.3801, 0.6846, 0.3801, 0.6846, 0.3776, 0.625, 0.3958, 0.625, 0.3976, 0.6835, 0.3976, 0.7274, 0.3801, 0.6846, 0.3976, 0.6835, 0.4063, 0.7188, 0.5, 0.75, 0.4401, 0.7474, 0.4404, 0.7449, 0.5, 0.7474, 0.4401, 0.7474, 0.3958, 0.7292, 0.3976, 0.7274, 0.4404, 0.7449, 0.4404, 0.7449, 0.3976, 0.7274, 0.4063, 0.7188, 0.4415, 0.7274, 0.5, 0.7474, 0.4404, 0.7449, 0.4415, 0.7274, 0.5, 0.7292, 0.6224, 0.6849, 0.6042, 0.7292, 0.6024, 0.7274, 0.6199, 0.6846, 0.6199, 0.6846, 0.6024, 0.7274, 0.5938, 0.7188, 0.6024, 0.6835, 0.625, 0.625, 0.6224, 0.6849, 0.6224, 0.6849, 0.625, 0.625, 0.6224, 0.6849, 0.6042, 0.7292, 0.6042, 0.7292, 0.6224, 0.6849, 0.6224, 0.6849, 0.6042, 0.7292, 0.6042, 0.7292, 0.6224, 0.6849, 0.5, 0.75, 0.4401, 0.7474, 0.4401, 0.7474, 0.5, 0.75, 0.4401, 0.7474, 0.3958, 0.7292, 0.3958, 0.7292, 0.4401, 0.7474, 0.4401, 0.7474, 0.3958, 0.7292, 0.3958, 0.7292, 0.4401, 0.7474, 0.5, 0.75, 0.4401, 0.7474, 0.4401, 0.7474, 0.5, 0.75, 0.5596, 0.6846, 0.6024, 0.6835, 0.5938, 0.7188, 0.5585, 0.7274, 0.5, 0.6849, 0.5596, 0.6846, 0.5585, 0.7274, 0.5, 0.7292, 0.3958, 0.625, 0.4401, 0.625, 0.4404, 0.6846, 0.3976, 0.6835, 0.4401, 0.625, 0.5, 0.625, 0.5, 0.6849, 0.4404, 0.6846, 0.4404, 0.6846, 0.5, 0.6849, 0.5, 0.7292, 0.4415, 0.7274, 0.3976, 0.6835, 0.4404, 0.6846, 0.4415, 0.7274, 0.4063, 0.7188, 0.6042, 0.7292, 0.5599, 0.7474, 0.5596, 0.7449, 0.6024, 0.7274, 0.5599, 0.7474, 0.5, 0.75, 0.5, 0.7474, 0.5596, 0.7449, 0.5596, 0.7449, 0.5, 0.7474, 0.5, 0.7292, 0.5585, 0.7274, 0.6024, 0.7274, 0.5596, 0.7449, 0.5585, 0.7274, 0.5938, 0.7188, 0.625, 0.5, 0.625, 0.625, 0.625, 0.75, 0.5, 0.0, 0.625, 0.0, 0.625, 0.125, 0.5, 0.125, 0.5, 0.125, 0.625, 0.125, 0.625, 0.25, 0.5, 0.25, 0.375, 0.125, 0.5, 0.125, 0.5, 0.25, 0.375, 0.25, 0.375, 0.25, 0.5, 0.25, 0.5, 0.375, 0.375, 0.375, 0.5, 0.25, 0.625, 0.25, 0.625, 0.375, 0.5, 0.375, 0.5, 0.375, 0.625, 0.375, 0.625, 0.5, 0.5, 0.5, 0.375, 0.375, 0.5, 0.375, 0.5, 0.5, 0.375, 0.5, 0.5, 0.5, 0.625, 0.5, 0.625, 0.75, 0.0, 0.0, 0.5, 0.0, 0.5, 0.125, 0.375, 0.125, 0.0, 0.0, 0.0, 0.0, 0.625, 0.75, 0.75, 0.75, 0.625, 0.5, 0.75, 0.5, 0.75, 0.625, 0.625, 0.625, 0.75, 0.5, 0.875, 0.5, 0.875, 0.625, 0.75, 0.625, 0.75, 0.625, 0.875, 0.625, 0.875, 0.75, 0.75, 0.75, 0.625, 0.625, 0.75, 0.625, 0.75, 0.75, 0.625, 0.75, 0.3776, 0.6849, 0.3958, 0.7292, 0.3958, 0.7292, 0.3776, 0.6849, 0.3958, 0.7292, 0.3776, 0.6849, 0.3776, 0.6849, 0.3958, 0.7292, 0.3958, 0.7292, 0.3776, 0.6849, 0.3776, 0.6849, 0.3958, 0.7292, 0.3776, 0.6849, 0.3958, 0.7292, 0.3958, 0.7292, 0.3776, 0.6849, 0.3776, 0.6849, 0.3958, 0.7292, 0.3958, 0.7292, 0.3776, 0.6849, 0.3776, 0.6849, 0.3776, 0.6849, 0.3776, 0.6849, 0.3776, 0.6849, 0.3958, 0.7292, 0.3958, 0.7292, 0.3958, 0.7292, 0.3958, 0.7292, 0.3958, 0.7292, 0.3776, 0.6849, 0.3776, 0.6849, 0.3958, 0.7292, 0.3958, 0.7292, 0.3776, 0.6849, 0.3776, 0.6849, 0.3958, 0.7292, 0.3958, 0.7292, 0.3776, 0.6849, 0.3776, 0.6849, 0.3958, 0.7292, 0.3958, 0.7292, 0.3776, 0.6849, 0.3776, 0.6849, 0.3958, 0.7292, 0.3958, 0.7292, 0.3958, 0.7292, 0.3958, 0.7292, 0.3958, 0.7292, 0.3776, 0.6849, 0.3776, 0.6849, 0.3776, 0.6849, 0.3776, 0.6849, 0.375, 0.6853, 0.3563, 0.6871, 0.3563, 0.6871, 0.375, 0.6853, 0.3958, 0.7292, 0.3958, 0.7292, 0.3958, 0.7292, 0.3958, 0.7292, 0.3958, 0.7292, 0.3776, 0.6849, 0.3776, 0.6849, 0.3958, 0.7292, 0.375, 0.75, 0.3937, 0.7313, 0.3937, 0.7313, 0.375, 0.75, 0.3776, 0.6849, 0.3958, 0.7292, 0.3958, 0.7292, 0.3776, 0.6849, 0.3776, 0.6849, 0.3776, 0.6849, 0.3776, 0.6849, 0.3776, 0.6849, 0.3776, 0.6849, 0.3958, 0.7292, 0.3958, 0.7292, 0.3776, 0.6849, 0.3776, 0.6849, 0.3776, 0.6849, 0.3776, 0.6849, 0.3776, 0.6849, 0.3776, 0.6849, 0.3958, 0.7292, 0.3958, 0.7292, 0.3776, 0.6849, 0.3776, 0.6849, 0.3776, 0.6849, 0.3776, 0.6849, 0.3776, 0.6849, 0.3776, 0.6849, 0.3958, 0.7292, 0.3958, 0.7292, 0.3776, 0.6849, 0.3563, 0.6871, 0.375, 0.75, 0.375, 0.75, 0.3563, 0.6871, 0.3958, 0.7292, 0.3958, 0.7292, 0.3958, 0.7292, 0.3958, 0.7292, 0.375, 0.75, 0.3563, 0.6871, 0.375, 0.6853, 0.3937, 0.7313, 0.3958, 0.7292, 0.3958, 0.7292, 0.3958, 0.7292, 0.3958, 0.7292, 0.3776, 0.6849, 0.3958, 0.7292, 0.3958, 0.7292, 0.3776, 0.6849, 0.375, 0.6853, 0.3776, 0.6849, 0.3776, 0.6849, 0.375, 0.6853, 0.3937, 0.7313, 0.375, 0.75, 0.375, 0.75, 0.3937, 0.7313, 0.3776, 0.6849, 0.3776, 0.6849, 0.3776, 0.6849, 0.3776, 0.6849, 0.375, 0.75, 0.3563, 0.6871, 0.3563, 0.6871, 0.375, 0.75, 0.3958, 0.7292, 0.3958, 0.7292, 0.3958, 0.7292, 0.3958, 0.7292, 0.3958, 0.7292, 0.3937, 0.7313, 0.3937, 0.7313, 0.3958, 0.7292, 0.3958, 0.7292, 0.3958, 0.7292, 0.3958, 0.7292, 0.3958, 0.7292, 0.3958, 0.7292, 0.3776, 0.6849, 0.3776, 0.6849, 0.3958, 0.7292, 0.3563, 0.6871, 0.375, 0.6853, 0.375, 0.6853, 0.3563, 0.6871, 0.3776, 0.6849, 0.3776, 0.6849, 0.3776, 0.6849, 0.3776, 0.6849, 0.3958, 0.7292, 0.3776, 0.6849, 0.3776, 0.6849, 0.3958, 0.7292, 0.3776, 0.6849, 0.3776, 0.6849, 0.3776, 0.6849, 0.3776, 0.6849, 0.3958, 0.7292, 0.3958, 0.7292, 0.3958, 0.7292, 0.3958, 0.7292, 0.3776, 0.6849, 0.3776, 0.6849, 0.3776, 0.6849, 0.3776, 0.6849, 0.3958, 0.7292, 0.3958, 0.7292, 0.3958, 0.7292, 0.3958, 0.7292, 0.3958, 0.7292, 0.3958, 0.7292, 0.3958, 0.7292, 0.3958, 0.7292, 0.3776, 0.6849, 0.3776, 0.6849, 0.3776, 0.6849, 0.3776, 0.6849, 0.3937, 0.7313, 0.375, 0.6853, 0.375, 0.6853, 0.3937, 0.7313, 0.5, 0.8951, 0.5341, 0.8977, 0.607, 0.8845, 0.6225, 0.881, 0.625, 0.8783, 0.625, 0.9374, 0.5, 0.9374, 0.5233, 0.0625, 0.5457, 0.05355, 0.5625, 0.05706, 0.5625, 0.0625, 0.875, 0.6866, 0.8713, 0.6862, 0.8431, 0.6327, 0.8556, 0.625, 0.875, 0.625, 0.4528, 0.125, 0.4516, 0.1219, 0.4767, 0.07833, 0.5, 0.07046, 0.5, 0.125, 0.5, 0.07046, 0.5233, 0.0625, 0.5625, 0.0625, 0.5625, 0.125, 0.5, 0.125, 0.7533, 0.75, 0.7659, 0.625, 0.8124, 0.625, 0.8124, 0.75, 0.5625, 0.05706, 0.6141, 0.0625, 0.5625, 0.0625, 0.625, 0.06338, 0.6141, 0.0625, 0.625, 0.0625, 0.0, 0.0, 0.75, 0.75, 0.875, 0.75, 0.5, 0.0, 0.375, 0.9074, 0.4228, 0.9079, 0.4637, 0.9034, 0.5, 0.8951, 0.5, 0.9374, 0.375, 0.9374, 0.3776, 0.6849, 0.3776, 0.6849, 0.3776, 0.6849, 0.3776, 0.6849, 0.3776, 0.6849, 0.3776, 0.6849, 0.3776, 0.6849, 0.3776, 0.6849, 0.3958, 0.7292, 0.3958, 0.7292, 0.3958, 0.7292, 0.3958, 0.7292, 0.3776, 0.6849, 0.3776, 0.6849, 0.3776, 0.6849, 0.3776, 0.6849, 0.3958, 0.7292, 0.3776, 0.6849, 0.3776, 0.6849, 0.3958, 0.7292, 0.3958, 0.7292, 0.3958, 0.7292, 0.3958, 0.7292, 0.3958, 0.7292, 0.3958, 0.7292, 0.3958, 0.7292, 0.3958, 0.7292, 0.3958, 0.7292, 0.3776, 0.6849, 0.3958, 0.7292, 0.3958, 0.7292, 0.3776, 0.6849, 0.3776, 0.6849, 0.3958, 0.7292, 0.3958, 0.7292, 0.3776, 0.6849, 0.3776, 0.6849, 0.3776, 0.6849, 0.3776, 0.6849, 0.3776, 0.6849, 0.3958, 0.7292, 0.3776, 0.6849, 0.3776, 0.6849, 0.3958, 0.7292, 0.3776, 0.6849, 0.3776, 0.6849, 0.3776, 0.6849, 0.3776, 0.6849, 0.3776, 0.6849, 0.3958, 0.7292, 0.3958, 0.7292, 0.3776, 0.6849, 0.3958, 0.7292, 0.3958, 0.7292, 0.3958, 0.7292, 0.3958, 0.7292, 0.3958, 0.7292, 0.3958, 0.7292, 0.3958, 0.7292, 0.3958, 0.7292, 0.3776, 0.6849, 0.3776, 0.6849, 0.3776, 0.6849, 0.3776, 0.6849, 0.3958, 0.7292, 0.3958, 0.7292, 0.3958, 0.7292, 0.3958, 0.7292, 0.3776, 0.6849, 0.3776, 0.6849, 0.3776, 0.6849, 0.3776, 0.6849, 0.3958, 0.7292, 0.3958, 0.7292, 0.3958, 0.7292, 0.3958, 0.7292, 0.3958, 0.7292, 0.3776, 0.6849, 0.3776, 0.6849, 0.3958, 0.7292, 0.3776, 0.6849, 0.3776, 0.6849, 0.3776, 0.6849, 0.3776, 0.6849, 0.3958, 0.7292, 0.3776, 0.6849, 0.3776, 0.6849, 0.3958, 0.7292, 0.3776, 0.6849, 0.3776, 0.6849, 0.3776, 0.6849, 0.3776, 0.6849, 0.3776, 0.6849, 0.3958, 0.7292, 0.3958, 0.7292, 0.3776, 0.6849, 0.3958, 0.7292, 0.3958, 0.7292, 0.3958, 0.7292, 0.3958, 0.7292, 0.3958, 0.7292, 0.3958, 0.7292, 0.3958, 0.7292, 0.3958, 0.7292, 0.3776, 0.6849, 0.3776, 0.6849, 0.3776, 0.6849, 0.3776, 0.6849, 0.3958, 0.7292, 0.3958, 0.7292, 0.3958, 0.7292, 0.3958, 0.7292, 0.3776, 0.6849, 0.3776, 0.6849, 0.3776, 0.6849, 0.3776, 0.6849, 0.3958, 0.7292, 0.3958, 0.7292, 0.3958, 0.7292, 0.3958, 0.7292, 0.3958, 0.7292, 0.3776, 0.6849, 0.3776, 0.6849, 0.3958, 0.7292, 0.3958, 0.7292, 0.3776, 0.6849, 0.3776, 0.6849, 0.3958, 0.7292, 0.3776, 0.6849, 0.3776, 0.6849, 0.3776, 0.6849, 0.3776, 0.6849, 0.3958, 0.7292, 0.3958, 0.7292, 0.3958, 0.7292, 0.3958, 0.7292, 0.3958, 0.7292, 0.3958, 0.7292, 0.3958, 0.7292, 0.3958, 0.7292, 0.3776, 0.6849, 0.3776, 0.6849, 0.3776, 0.6849, 0.3776, 0.6849, 0.3776, 0.6849, 0.3958, 0.7292, 0.3958, 0.7292, 0.3776, 0.6849, 0.3958, 0.7292, 0.3776, 0.6849, 0.3776, 0.6849, 0.3958, 0.7292, 0.3958, 0.7292, 0.3958, 0.7292, 0.3958, 0.7292, 0.3958, 0.7292, 0.3776, 0.6849, 0.3776, 0.6849, 0.3776, 0.6849, 0.3776, 0.6849, 0.3776, 0.6849, 0.3958, 0.7292, 0.3958, 0.7292, 0.3776, 0.6849, 0.3776, 0.6849, 0.3958, 0.7292, 0.3958, 0.7292, 0.3776, 0.6849, 0.3776, 0.6849, 0.3776, 0.6849, 0.3776, 0.6849, 0.3776, 0.6849, 0.3958, 0.7292, 0.3958, 0.7292, 0.3958, 0.7292, 0.3958, 0.7292, 0.3958, 0.7292, 0.3937, 0.7313, 0.3937, 0.7313, 0.3958, 0.7292, 0.3563, 0.6871, 0.375, 0.6853, 0.375, 0.6853, 0.3563, 0.6871, 0.3958, 0.7292, 0.3937, 0.7313, 0.3937, 0.7313, 0.3958, 0.7292, 0.375, 0.6853, 0.3776, 0.6849, 0.3776, 0.6849, 0.375, 0.6853, 0.3563, 0.6871, 0.375, 0.6853, 0.375, 0.6853, 0.3563, 0.6871, 0.3937, 0.7313, 0.375, 0.75, 0.375, 0.75, 0.3937, 0.7313, 0.3937, 0.7313, 0.375, 0.75, 0.375, 0.75, 0.3937, 0.7313, 0.375, 0.6853, 0.3776, 0.6849, 0.3776, 0.6849, 0.375, 0.6853, 0.375, 0.75, 0.3563, 0.6871, 0.3563, 0.6871, 0.375, 0.75, 0.375, 0.6853, 0.3776, 0.6849, 0.3776, 0.6849, 0.375, 0.6853, 0.3937, 0.7313, 0.375, 0.75, 0.375, 0.75, 0.3937, 0.7313, 0.3776, 0.6849, 0.3958, 0.7292, 0.3958, 0.7292, 0.3776, 0.6849, 0.3958, 0.7292, 0.3937, 0.7313, 0.3937, 0.7313, 0.3958, 0.7292, 0.3563, 0.6871, 0.375, 0.6853, 0.375, 0.6853, 0.3563, 0.6871, 0.3776, 0.6849, 0.3958, 0.7292, 0.3958, 0.7292, 0.3776, 0.6849, 0.3563, 0.6871, 0.375, 0.6853, 0.375, 0.6853, 0.3563, 0.6871, 0.3958, 0.7292, 0.3937, 0.7313, 0.3937, 0.7313, 0.3958, 0.7292, 0.375, 0.75, 0.3563, 0.6871, 0.3563, 0.6871, 0.375, 0.75, 0.3563, 0.6871, 0.375, 0.6853, 0.375, 0.6853, 0.3563, 0.6871, 0.3776, 0.6849, 0.3958, 0.7292, 0.3958, 0.7292, 0.3776, 0.6849, 0.375, 0.75, 0.3563, 0.6871, 0.3563, 0.6871, 0.375, 0.75, 0.375, 0.6853, 0.3776, 0.6849, 0.3776, 0.6849, 0.375, 0.6853, 0.3937, 0.7313, 0.375, 0.75, 0.375, 0.75, 0.3937, 0.7313, 0.3776, 0.6849, 0.3958, 0.7292, 0.3958, 0.7292, 0.3776, 0.6849, 0.375, 0.75, 0.3563, 0.6871, 0.3563, 0.6871, 0.375, 0.75, 0.3958, 0.7292, 0.3937, 0.7313, 0.3937, 0.7313, 0.3958, 0.7292, 0.375, 0.75, 0.3563, 0.6871, 0.3563, 0.6871, 0.375, 0.75, 0.375, 0.6853, 0.3776, 0.6849, 0.3776, 0.6849, 0.375, 0.6853, 0.3937, 0.7313, 0.375, 0.75, 0.375, 0.75, 0.3937, 0.7313, 0.3563, 0.6871, 0.375, 0.6853, 0.375, 0.6853, 0.3563, 0.6871, 0.3563, 0.6871, 0.3776, 0.6849, 0.3776, 0.6849, 0.375, 0.6853, 0.375, 0.6853, 0.3776, 0.6849, 0.3958, 0.7292, 0.3937, 0.7313, 0.3937, 0.7313, 0.3958, 0.7292, 0.3958, 0.7292, 0.3776, 0.6849, 0.3958, 0.7292, 0.3958, 0.7292, 0.3776, 0.6849, 0.3937, 0.7313, 0.375, 0.6853, 0.3776, 0.6849, 0.3958, 0.7292, 0.375, 0.75, 0.3563, 0.6871, 0.3563, 0.6871, 0.375, 0.75, 0.3958, 0.7292, 0.3958, 0.7292, 0.3958, 0.7292, 0.3958, 0.7292, 0.3776, 0.6849, 0.3958, 0.7292, 0.3958, 0.7292, 0.3776, 0.6849, 0.3958, 0.7292, 0.3776, 0.6849, 0.3776, 0.6849, 0.3958, 0.7292, 0.3776, 0.6849, 0.3958, 0.7292, 0.3958, 0.7292, 0.3776, 0.6849, 0.3776, 0.6849, 0.3776, 0.6849, 0.3776, 0.6849, 0.3776, 0.6849, 0.375, 0.75, 0.375, 0.75, 0.3937, 0.7313, 0.3937, 0.7313, 0.375, 0.75, 0.3776, 0.6849, 0.3776, 0.6849, 0.3776, 0.6849, 0.3776, 0.6849, 0.3776, 0.6849, 0.3958, 0.7292, 0.3958, 0.7292, 0.3776, 0.6849, 0.3958, 0.7292, 0.3776, 0.6849, 0.3776, 0.6849, 0.3958, 0.7292, 0.3958, 0.7292, 0.3958, 0.7292, 0.3958, 0.7292, 0.3958, 0.7292, 0.3776, 0.6849, 0.3776, 0.6849, 0.3776, 0.6849, 0.3776, 0.6849, 0.3776, 0.6849, 0.3958, 0.7292, 0.3958, 0.7292, 0.3776, 0.6849, 0.3958, 0.7292, 0.3776, 0.6849, 0.3776, 0.6849, 0.3958, 0.7292, 0.3958, 0.7292, 0.3958, 0.7292, 0.3958, 0.7292, 0.3958, 0.7292, 0.3958, 0.7292, 0.3958, 0.7292, 0.3958, 0.7292, 0.3958, 0.7292, 0.3958, 0.7292, 0.3776, 0.6849, 0.3776, 0.6849, 0.3958, 0.7292, 0.3776, 0.6849, 0.3958, 0.7292, 0.3958, 0.7292, 0.3776, 0.6849, 0.3776, 0.6849, 0.3776, 0.6849, 0.3776, 0.6849, 0.3776, 0.6849, 0.4401, 0.7474, 0.4401, 0.7474, 0.3958, 0.7292, 0.3958, 0.7292, 0.5, 0.75, 0.5, 0.75, 0.4401, 0.7474, 0.4401, 0.7474, 0.5, 0.75, 0.4401, 0.7474, 0.4401, 0.7474, 0.5, 0.75, 0.5599, 0.7474, 0.5599, 0.7474, 0.5, 0.75, 0.5, 0.75, 0.375, 0.125, 0.1876, 0.625, 0.1876, 0.75, 0.375, 1.0, 0.375, 0.125, 0.375, 0.25, 0.375, 0.375, 0.375, 0.5, 0.5, 0.5, 0.0, 0.0, 0.0, 0.0, 0.5, 0.0, 0.0, 0.0, 0.625, 0.625, 0.6224, 0.6849, 0.6224, 0.6849, 0.6199, 0.6846, 0.0, 0.0, 0.0, 0.0, 0.6224, 0.6849, 0.0, 0.0, 0.0, 0.0, 0.6199, 0.6846, 0.6024, 0.6835, 0.5596, 0.6846, 0.0, 0.0, 0.0, 0.0, 0.6024, 0.6835, 0.5, 0.625, 0.0, 0.0, 0.5596, 0.6846, 0.5, 0.6849, 0.375, 0.0, 0.375, 0.125, 0.5, 0.1233, 0.5, 0.0, 0.5, 0.0, 0.5, 0.1233, 0.625, 0.125, 0.625, 0.0, 0.5, 0.9374, 0.5, 1.0, 0.625, 1.0, 0.625, 0.9374, 0.375, 0.9374, 0.375, 1.0, 0.5, 1.0, 0.5, 0.9374, 0.8124, 0.625, 0.8124, 0.75, 0.875, 0.75, 0.875, 0.625, 0.1876, 0.625, 0.1876, 0.75, 0.2176, 0.75, 0.2115, 0.625, 0.75, 0.625, 0.75, 0.6875, 0.8125, 0.6875, 0.8125, 0.625, 0.8125, 0.625, 0.8125, 0.6875, 0.875, 0.6875, 0.875, 0.6866, 0.8713, 0.6862, 0.8431, 0.6327, 0.8556, 0.625, 0.8125, 0.6875, 0.8125, 0.75, 0.875, 0.75, 0.875, 0.6875, 0.75, 0.6875, 0.75, 0.75, 0.8125, 0.75, 0.8125, 0.6875, 0.6458, 0.625, 0.6437, 0.6871, 0.6897, 0.6875, 0.6901, 0.625, 0.6901, 0.625, 0.6897, 0.6875, 0.75, 0.6875, 0.75, 0.625, 0.6897, 0.6875, 0.6875, 0.75, 0.75, 0.75, 0.75, 0.6875, 0.6437, 0.6871, 0.625, 0.75, 0.6875, 0.75, 0.6897, 0.6875, 0.375, 0.75, 0.375, 0.8125, 0.4375, 0.8147, 0.4379, 0.7687, 0.4379, 0.7687, 0.4375, 0.8147, 0.5, 0.8151, 0.5, 0.7708, 0.4375, 0.8147, 0.4375, 0.875, 0.5, 0.875, 0.5, 0.8151, 0.375, 0.8125, 0.375, 0.875, 0.4375, 0.875, 0.4375, 0.8147, 0.5, 0.7708, 0.5, 0.8151, 0.5625, 0.8147, 0.5621, 0.7687, 0.5621, 0.7687, 0.5625, 0.8147, 0.625, 0.8125, 0.625, 0.75, 0.5625, 0.8147, 0.5625, 0.875, 0.625, 0.875, 0.625, 0.8125, 0.5, 0.8151, 0.5, 0.875, 0.5625, 0.875, 0.5625, 0.8147, 0.5, 0.875, 0.5, 0.9375, 0.5625, 0.9375, 0.5625, 0.875, 0.5625, 0.875, 0.5625, 0.9375, 0.625, 0.9375, 0.625, 0.875, 0.5625, 0.9375, 0.5625, 1.0, 0.625, 1.0, 0.625, 0.9375, 0.5, 0.9375, 0.5, 1.0, 0.5625, 1.0, 0.5625, 0.9375, 0.375, 0.875, 0.375, 0.9375, 0.4375, 0.9375, 0.4375, 0.875, 0.4375, 0.875, 0.4375, 0.9375, 0.5, 0.9375, 0.5, 0.875, 0.4375, 0.9375, 0.4375, 1.0, 0.5, 1.0, 0.5, 0.9375, 0.375, 0.9375, 0.375, 1.0, 0.4375, 1.0, 0.4375, 0.9375, 0.375, 0.0, 0.375, 0.0625, 0.4375, 0.0625, 0.4375, 0.0, 0.4375, 0.0, 0.4375, 0.0625, 0.5, 0.0625, 0.5, 0.0, 0.4375, 0.0625, 0.4375, 0.125, 0.4528, 0.125, 0.4516, 0.1219, 0.4767, 0.07833, 0.5, 0.07046, 0.5, 0.0625, 0.375, 0.0625, 0.375, 0.125, 0.4375, 0.125, 0.4375, 0.0625, 0.5, 0.0, 0.5, 0.0625, 0.5233, 0.0625, 0.5457, 0.05355, 0.5625, 0.05706, 0.5625, 0.0, 0.5625, 0.0, 0.5625, 0.05706, 0.6141, 0.0625, 0.625, 0.0625, 0.625, 0.0, 0.5625, 0.0625, 0.5625, 0.125, 0.625, 0.125, 0.625, 0.06338, 0.6141, 0.0625, 0.5, 0.0625, 0.5, 0.07046, 0.5233, 0.0625, 0.25, 0.625, 0.25, 0.6875, 0.3103, 0.6875, 0.3099, 0.625, 0.3099, 0.625, 0.3103, 0.6875, 0.3563, 0.6871, 0.3542, 0.625, 0.3103, 0.6875, 0.3125, 0.75, 0.375, 0.75, 0.3563, 0.6871, 0.25, 0.6875, 0.25, 0.75, 0.3125, 0.75, 0.3103, 0.6875, 0.125, 0.625, 0.125, 0.6875, 0.1875, 0.6875, 0.1875, 0.625, 0.1875, 0.625, 0.1875, 0.6875, 0.25, 0.6875, 0.25, 0.625, 0.1875, 0.6875, 0.1875, 0.75, 0.25, 0.75, 0.25, 0.6875, 0.125, 0.6875, 0.125, 0.75, 0.1875, 0.75, 0.1875, 0.6875, 0.3776, 0.6849, 0.3776, 0.6849, 0.3958, 0.7292, 0.3958, 0.7292, 0.3563, 0.6871, 0.375, 0.6853, 0.3724, 0.625, 0.3542, 0.625, 0.375, 0.6853, 0.3776, 0.6849, 0.375, 0.625, 0.3724, 0.625, 0.6458, 0.625, 0.6276, 0.625, 0.625, 0.6853, 0.6437, 0.6871, 0.6437, 0.6871, 0.625, 0.6853, 0.6063, 0.7313, 0.625, 0.75, 0.625, 0.6853, 0.6224, 0.6849, 0.6042, 0.7292, 0.6063, 0.7313, 0.6276, 0.625, 0.625, 0.625, 0.6224, 0.6849, 0.625, 0.6853, 0.625, 0.75, 0.6063, 0.7313, 0.5603, 0.75, 0.5621, 0.7687, 0.5621, 0.7687, 0.5603, 0.75, 0.5, 0.7526, 0.5, 0.7708, 0.5603, 0.75, 0.5599, 0.7474, 0.5, 0.75, 0.5, 0.7526, 0.6063, 0.7313, 0.6042, 0.7292, 0.5599, 0.7474, 0.5603, 0.75, 0.6042, 0.7292, 0.6042, 0.7292, 0.5599, 0.7474, 0.5599, 0.7474, 0.5599, 0.7474, 0.5599, 0.7474, 0.5, 0.75, 0.5, 0.75, 0.5599, 0.7474, 0.5599, 0.7474, 0.5, 0.75, 0.5, 0.75, 0.6042, 0.7292, 0.6042, 0.7292, 0.5599, 0.7474, 0.5599, 0.7474, 0.5, 0.7708, 0.5, 0.7526, 0.4397, 0.75, 0.4379, 0.7687, 0.4379, 0.7687, 0.4397, 0.75, 0.3937, 0.7313, 0.375, 0.75, 0.4397, 0.75, 0.4401, 0.7474, 0.3958, 0.7292, 0.3937, 0.7313, 0.5, 0.7526, 0.5, 0.75, 0.4401, 0.7474, 0.4397, 0.75, 0.3563, 0.6871, 0.375, 0.75, 0.375, 0.75, 0.3563, 0.6871, 0.625, 0.625, 0.625, 0.625, 0.6224, 0.6849, 0.6224, 0.6849, 0.6224, 0.6849, 0.6224, 0.6849, 0.6042, 0.7292, 0.6042, 0.7292, 0.6224, 0.6849, 0.6224, 0.6849, 0.6042, 0.7292, 0.6042, 0.7292, 0.625, 0.625, 0.625, 0.625, 0.6224, 0.6849, 0.6224, 0.6849, 0.4401, 0.7474, 0.5, 0.75, 0.5, 0.75, 0.4401, 0.7474, 0.6042, 0.7292, 0.6042, 0.7292, 0.5599, 0.7474, 0.5599, 0.7474, 0.5599, 0.7474, 0.5599, 0.7474, 0.5, 0.75, 0.5, 0.75, 0.5599, 0.7474, 0.5599, 0.7474, 0.5, 0.75, 0.5, 0.75, 0.6042, 0.7292, 0.6042, 0.7292, 0.5599, 0.7474, 0.5599, 0.7474, 0.625, 0.625, 0.625, 0.625, 0.6224, 0.6849, 0.6224, 0.6849, 0.6224, 0.6849, 0.6224, 0.6849, 0.6042, 0.7292, 0.6042, 0.7292, 0.6224, 0.6849, 0.6224, 0.6849, 0.6042, 0.7292, 0.6042, 0.7292, 0.625, 0.625, 0.625, 0.625, 0.6224, 0.6849, 0.6224, 0.6849, 0.5, 0.75, 0.5, 0.75, 0.4401, 0.7474, 0.4401, 0.7474, 0.4401, 0.7474, 0.4401, 0.7474, 0.3958, 0.7292, 0.3958, 0.7292, 0.4401, 0.7474, 0.4401, 0.7474, 0.3958, 0.7292, 0.3958, 0.7292, 0.5, 0.75, 0.5, 0.75, 0.4401, 0.7474, 0.4401, 0.7474, 0.3958, 0.7292, 0.3958, 0.7292, 0.3776, 0.6849, 0.3776, 0.6849, 0.3776, 0.6849, 0.3776, 0.6849, 0.375, 0.625, 0.375, 0.625, 0.3776, 0.6849, 0.3776, 0.6849, 0.375, 0.625, 0.375, 0.625, 0.3958, 0.7292, 0.3958, 0.7292, 0.3776, 0.6849, 0.3776, 0.6849, 0.6042, 0.7292, 0.6042, 0.7292, 0.5599, 0.7474, 0.5599, 0.7474, 0.5599, 0.7474, 0.5599, 0.7474, 0.5, 0.75, 0.5, 0.75, 0.5599, 0.7474, 0.5599, 0.7474, 0.5, 0.75, 0.5, 0.75, 0.6042, 0.7292, 0.6042, 0.7292, 0.5599, 0.7474, 0.5599, 0.7474, 0.3958, 0.7292, 0.3958, 0.7292, 0.3776, 0.6849, 0.3776, 0.6849, 0.3776, 0.6849, 0.3776, 0.6849, 0.375, 0.625, 0.375, 0.625, 0.3776, 0.6849, 0.3776, 0.6849, 0.375, 0.625, 0.375, 0.625, 0.3958, 0.7292, 0.3958, 0.7292, 0.3776, 0.6849, 0.3776, 0.6849, 0.5, 0.75, 0.5, 0.75, 0.4401, 0.7474, 0.4401, 0.7474, 0.4401, 0.7474, 0.4401, 0.7474, 0.3958, 0.7292, 0.3958, 0.7292, 0.4401, 0.7474, 0.4401, 0.7474, 0.3958, 0.7292, 0.3958, 0.7292, 0.5, 0.75, 0.5, 0.75, 0.4401, 0.7474, 0.4401, 0.7474, 0.3958, 0.7292, 0.3958, 0.7292, 0.3776, 0.6849, 0.3776, 0.6849, 0.3776, 0.6849, 0.3776, 0.6849, 0.375, 0.625, 0.375, 0.625, 0.3776, 0.6849, 0.3776, 0.6849, 0.375, 0.625, 0.375, 0.625, 0.3958, 0.7292, 0.3958, 0.7292, 0.3776, 0.6849, 0.3776, 0.6849, 0.3776, 0.6849, 0.3776, 0.6849, 0.375, 0.625, 0.375, 0.625, 0.3776, 0.6849, 0.3776, 0.6849, 0.375, 0.625, 0.375, 0.625, 0.5, 0.75, 0.5, 0.75, 0.4401, 0.7474, 0.4401, 0.7474, 0.4401, 0.7474, 0.4401, 0.7474, 0.3958, 0.7292, 0.3958, 0.7292, 0.4401, 0.7474, 0.4401, 0.7474, 0.3958, 0.7292, 0.3958, 0.7292, 0.5, 0.75, 0.5, 0.75, 0.4401, 0.7474, 0.4401, 0.7474, 0.625, 0.625, 0.625, 0.625, 0.6224, 0.6849, 0.6224, 0.6849, 0.6224, 0.6849, 0.6224, 0.6849, 0.6042, 0.7292, 0.6042, 0.7292, 0.6224, 0.6849, 0.6224, 0.6849, 0.6042, 0.7292, 0.6042, 0.7292, 0.625, 0.625, 0.625, 0.625, 0.6224, 0.6849, 0.6224, 0.6849, 0.5, 0.75, 0.5, 0.75, 0.4401, 0.7474, 0.4401, 0.7474, 0.4401, 0.7474, 0.4401, 0.7474, 0.3958, 0.7292, 0.3958, 0.7292, 0.4401, 0.7474, 0.4401, 0.7474, 0.3958, 0.7292, 0.3958, 0.7292, 0.5, 0.75, 0.5, 0.75, 0.4401, 0.7474, 0.4401, 0.7474, 0.4401, 0.7474, 0.4401, 0.7474, 0.3958, 0.7292, 0.3958, 0.7292, 0.625, 0.625, 0.625, 0.625, 0.6224, 0.6849, 0.6224, 0.6849, 0.6224, 0.6849, 0.6224, 0.6849, 0.6042, 0.7292, 0.6042, 0.7292, 0.6224, 0.6849, 0.6224, 0.6849, 0.6042, 0.7292, 0.6042, 0.7292, 0.625, 0.625, 0.625, 0.625, 0.6224, 0.6849, 0.6224, 0.6849, 0.6042, 0.7292, 0.6042, 0.7292, 0.5599, 0.7474, 0.5599, 0.7474, 0.5599, 0.7474, 0.5599, 0.7474, 0.5, 0.75, 0.5, 0.75, 0.5599, 0.7474, 0.5599, 0.7474, 0.5, 0.75, 0.5, 0.75, 0.6042, 0.7292, 0.6042, 0.7292, 0.5599, 0.7474, 0.5599, 0.7474, 0.625, 0.625, 0.625, 0.625, 0.6224, 0.6849, 0.6224, 0.6849, 0.6224, 0.6849, 0.6224, 0.6849, 0.6042, 0.7292, 0.6042, 0.7292, 0.6224, 0.6849, 0.6224, 0.6849, 0.6042, 0.7292, 0.6042, 0.7292, 0.625, 0.625, 0.625, 0.625, 0.6224, 0.6849, 0.6224, 0.6849, 0.6042, 0.7292, 0.6042, 0.7292, 0.5599, 0.7474, 0.5599, 0.7474, 0.5599, 0.7474, 0.5599, 0.7474, 0.5, 0.75, 0.5, 0.75, 0.5599, 0.7474, 0.5599, 0.7474, 0.5, 0.75, 0.5, 0.75, 0.6042, 0.7292, 0.6042, 0.7292, 0.5599, 0.7474, 0.5599, 0.7474, 0.3958, 0.7292, 0.3958, 0.7292, 0.3776, 0.6849, 0.3776, 0.6849, 0.3776, 0.6849, 0.3776, 0.6849, 0.375, 0.625, 0.375, 0.625, 0.3776, 0.6849, 0.3776, 0.6849, 0.375, 0.625, 0.375, 0.625, 0.3958, 0.7292, 0.3958, 0.7292, 0.3776, 0.6849, 0.3776, 0.6849, 0.6042, 0.7292, 0.6042, 0.7292, 0.5599, 0.7474, 0.5599, 0.7474, 0.5599, 0.7474, 0.5599, 0.7474, 0.5, 0.75, 0.5, 0.75, 0.5599, 0.7474, 0.5599, 0.7474, 0.5, 0.75, 0.5, 0.75, 0.6042, 0.7292, 0.6042, 0.7292, 0.5599, 0.7474, 0.5599, 0.7474, 0.6042, 0.7292, 0.6042, 0.7292, 0.5599, 0.7474, 0.5599, 0.7474, 0.5599, 0.7474, 0.5599, 0.7474, 0.5, 0.75, 0.5, 0.75, 0.6042, 0.7292, 0.6042, 0.7292, 0.5599, 0.7474, 0.5599, 0.7474, 0.3958, 0.7292, 0.3958, 0.7292, 0.3776, 0.6849, 0.3776, 0.6849, 0.3776, 0.6849, 0.3776, 0.6849, 0.375, 0.625, 0.375, 0.625, 0.3776, 0.6849, 0.3776, 0.6849, 0.375, 0.625, 0.375, 0.625, 0.3958, 0.7292, 0.3958, 0.7292, 0.3776, 0.6849, 0.3776, 0.6849, 0.625, 0.625, 0.625, 0.625, 0.6224, 0.6849, 0.6224, 0.6849, 0.6224, 0.6849, 0.6224, 0.6849, 0.6042, 0.7292, 0.6042, 0.7292, 0.6224, 0.6849, 0.6224, 0.6849, 0.6042, 0.7292, 0.6042, 0.7292, 0.625, 0.625, 0.625, 0.625, 0.6224, 0.6849, 0.6224, 0.6849, 0.4401, 0.7474, 0.4401, 0.7474, 0.3958, 0.7292, 0.3958, 0.7292, 0.4401, 0.7474, 0.4401, 0.7474, 0.3958, 0.7292, 0.3958, 0.7292, 0.5, 0.75, 0.5, 0.75, 0.4401, 0.7474, 0.4401, 0.7474, 0.3958, 0.7292, 0.3958, 0.7292, 0.3776, 0.6849, 0.3776, 0.6849, 0.3776, 0.6849, 0.3776, 0.6849, 0.375, 0.625, 0.375, 0.625, 0.3776, 0.6849, 0.3776, 0.6849, 0.375, 0.625, 0.375, 0.625, 0.3958, 0.7292, 0.3958, 0.7292, 0.3776, 0.6849, 0.3776, 0.6849, 0.3958, 0.7292, 0.3976, 0.7274, 0.3801, 0.6846, 0.3776, 0.6849, 0.3776, 0.6849, 0.3801, 0.6846, 0.3776, 0.625, 0.375, 0.625, 0.3801, 0.6846, 0.3976, 0.6835, 0.3958, 0.625, 0.3776, 0.625, 0.3976, 0.7274, 0.4063, 0.7188, 0.3976, 0.6835, 0.3801, 0.6846, 0.5, 0.75, 0.5, 0.7474, 0.4404, 0.7449, 0.4401, 0.7474, 0.4401, 0.7474, 0.4404, 0.7449, 0.3976, 0.7274, 0.3958, 0.7292, 0.4404, 0.7449, 0.4415, 0.7274, 0.4063, 0.7188, 0.3976, 0.7274, 0.5, 0.7474, 0.5, 0.7292, 0.4415, 0.7274, 0.4404, 0.7449, 0.6224, 0.6849, 0.6199, 0.6846, 0.6024, 0.7274, 0.6042, 0.7292, 0.6199, 0.6846, 0.6024, 0.6835, 0.5938, 0.7188, 0.6024, 0.7274, 0.625, 0.625, 0.625, 0.625, 0.6224, 0.6849, 0.6224, 0.6849, 0.6224, 0.6849, 0.6224, 0.6849, 0.6042, 0.7292, 0.6042, 0.7292, 0.6224, 0.6849, 0.6224, 0.6849, 0.6042, 0.7292, 0.6042, 0.7292, 0.5, 0.75, 0.5, 0.75, 0.4401, 0.7474, 0.4401, 0.7474, 0.4401, 0.7474, 0.4401, 0.7474, 0.3958, 0.7292, 0.3958, 0.7292, 0.4401, 0.7474, 0.4401, 0.7474, 0.3958, 0.7292, 0.3958, 0.7292, 0.5, 0.75, 0.5, 0.75, 0.4401, 0.7474, 0.4401, 0.7474, 0.5596, 0.6846, 0.5585, 0.7274, 0.5938, 0.7188, 0.6024, 0.6835, 0.5, 0.6849, 0.5, 0.7292, 0.5585, 0.7274, 0.5596, 0.6846, 0.3958, 0.625, 0.3976, 0.6835, 0.4404, 0.6846, 0.4401, 0.625, 0.4401, 0.625, 0.4404, 0.6846, 0.5, 0.6849, 0.5, 0.625, 0.4404, 0.6846, 0.4415, 0.7274, 0.5, 0.7292, 0.5, 0.6849, 0.3976, 0.6835, 0.4063, 0.7188, 0.4415, 0.7274, 0.4404, 0.6846, 0.6042, 0.7292, 0.6024, 0.7274, 0.5596, 0.7449, 0.5599, 0.7474, 0.5599, 0.7474, 0.5596, 0.7449, 0.5, 0.7474, 0.5, 0.75, 0.5596, 0.7449, 0.5585, 0.7274, 0.5, 0.7292, 0.5, 0.7474, 0.6024, 0.7274, 0.5938, 0.7188, 0.5585, 0.7274, 0.5596, 0.7449, 0.625, 0.5, 0.625, 0.75, 0.625, 0.625, 0.5, 0.0, 0.5, 0.125, 0.625, 0.125, 0.625, 0.0, 0.5, 0.125, 0.5, 0.25, 0.625, 0.25, 0.625, 0.125, 0.375, 0.125, 0.375, 0.25, 0.5, 0.25, 0.5, 0.125, 0.375, 0.25, 0.375, 0.375, 0.5, 0.375, 0.5, 0.25, 0.5, 0.25, 0.5, 0.375, 0.625, 0.375, 0.625, 0.25, 0.5, 0.375, 0.5, 0.5, 0.625, 0.5, 0.625, 0.375, 0.375, 0.375, 0.375, 0.5, 0.5, 0.5, 0.5, 0.375, 0.5, 0.5, 0.0, 0.0, 0.625, 0.75, 0.625, 0.5, 0.5, 0.0, 0.375, 0.125, 0.5, 0.125, 0.0, 0.0, 0.75, 0.75, 0.625, 0.75, 0.0, 0.0, 0.625, 0.5, 0.625, 0.625, 0.75, 0.625, 0.75, 0.5, 0.75, 0.5, 0.75, 0.625, 0.875, 0.625, 0.875, 0.5, 0.75, 0.625, 0.75, 0.75, 0.875, 0.75, 0.875, 0.625, 0.625, 0.625, 0.625, 0.75, 0.75, 0.75, 0.75, 0.625, 0.3776, 0.6849, 0.3776, 0.6849, 0.3958, 0.7292, 0.3958, 0.7292, 0.3958, 0.7292, 0.3958, 0.7292, 0.3776, 0.6849, 0.3776, 0.6849, 0.3958, 0.7292, 0.3958, 0.7292, 0.3776, 0.6849, 0.3776, 0.6849, 0.3776, 0.6849, 0.3776, 0.6849, 0.3958, 0.7292, 0.3958, 0.7292, 0.3776, 0.6849, 0.3776, 0.6849, 0.3958, 0.7292, 0.3958, 0.7292, 0.3776, 0.6849, 0.3776, 0.6849, 0.3776, 0.6849, 0.3776, 0.6849, 0.3958, 0.7292, 0.3958, 0.7292, 0.3958, 0.7292, 0.3958, 0.7292, 0.3958, 0.7292, 0.3958, 0.7292, 0.3776, 0.6849, 0.3776, 0.6849, 0.3958, 0.7292, 0.3958, 0.7292, 0.3776, 0.6849, 0.3776, 0.6849, 0.3958, 0.7292, 0.3958, 0.7292, 0.3776, 0.6849, 0.3776, 0.6849, 0.3958, 0.7292, 0.3958, 0.7292, 0.3776, 0.6849, 0.3776, 0.6849, 0.3958, 0.7292, 0.3958, 0.7292, 0.3958, 0.7292, 0.3958, 0.7292, 0.3776, 0.6849, 0.3776, 0.6849, 0.3776, 0.6849, 0.3776, 0.6849, 0.375, 0.6853, 0.375, 0.6853, 0.3563, 0.6871, 0.3563, 0.6871, 0.3958, 0.7292, 0.3958, 0.7292, 0.3958, 0.7292, 0.3958, 0.7292, 0.3958, 0.7292, 0.3958, 0.7292, 0.3776, 0.6849, 0.3776, 0.6849, 0.375, 0.75, 0.375, 0.75, 0.3937, 0.7313, 0.3937, 0.7313, 0.3776, 0.6849, 0.3776, 0.6849, 0.3958, 0.7292, 0.3958, 0.7292, 0.3776, 0.6849, 0.3776, 0.6849, 0.3776, 0.6849, 0.3776, 0.6849, 0.3776, 0.6849, 0.3776, 0.6849, 0.3958, 0.7292, 0.3958, 0.7292, 0.3776, 0.6849, 0.3776, 0.6849, 0.3776, 0.6849, 0.3776, 0.6849, 0.3776, 0.6849, 0.3776, 0.6849, 0.3958, 0.7292, 0.3958, 0.7292, 0.3776, 0.6849, 0.3776, 0.6849, 0.3776, 0.6849, 0.3776, 0.6849, 0.3776, 0.6849, 0.3776, 0.6849, 0.3958, 0.7292, 0.3958, 0.7292, 0.3563, 0.6871, 0.3563, 0.6871, 0.375, 0.75, 0.375, 0.75, 0.3958, 0.7292, 0.3958, 0.7292, 0.3958, 0.7292, 0.3958, 0.7292, 0.375, 0.75, 0.3937, 0.7313, 0.375, 0.6853, 0.3563, 0.6871, 0.3958, 0.7292, 0.3958, 0.7292, 0.3958, 0.7292, 0.3958, 0.7292, 0.3776, 0.6849, 0.3776, 0.6849, 0.3958, 0.7292, 0.3958, 0.7292, 0.375, 0.6853, 0.375, 0.6853, 0.3776, 0.6849, 0.3776, 0.6849, 0.3937, 0.7313, 0.3937, 0.7313, 0.375, 0.75, 0.375, 0.75, 0.3776, 0.6849, 0.3776, 0.6849, 0.3776, 0.6849, 0.3776, 0.6849, 0.375, 0.75, 0.375, 0.75, 0.3563, 0.6871, 0.3563, 0.6871, 0.3958, 0.7292, 0.3958, 0.7292, 0.3958, 0.7292, 0.3958, 0.7292, 0.3958, 0.7292, 0.3958, 0.7292, 0.3937, 0.7313, 0.3937, 0.7313, 0.3958, 0.7292, 0.3958, 0.7292, 0.3958, 0.7292, 0.3958, 0.7292, 0.3958, 0.7292, 0.3958, 0.7292, 0.3776, 0.6849, 0.3776, 0.6849, 0.3563, 0.6871, 0.3563, 0.6871, 0.375, 0.6853, 0.375, 0.6853, 0.3776, 0.6849, 0.3776, 0.6849, 0.3776, 0.6849, 0.3776, 0.6849, 0.3958, 0.7292, 0.3958, 0.7292, 0.3776, 0.6849, 0.3776, 0.6849, 0.3776, 0.6849, 0.3776, 0.6849, 0.3776, 0.6849, 0.3776, 0.6849, 0.3958, 0.7292, 0.3958, 0.7292, 0.3958, 0.7292, 0.3958, 0.7292, 0.3776, 0.6849, 0.3776, 0.6849, 0.3776, 0.6849, 0.3776, 0.6849, 0.3958, 0.7292, 0.3958, 0.7292, 0.3958, 0.7292, 0.3958, 0.7292, 0.3958, 0.7292, 0.3958, 0.7292, 0.3958, 0.7292, 0.3958, 0.7292, 0.3776, 0.6849, 0.3776, 0.6849, 0.3776, 0.6849, 0.3776, 0.6849, 0.3937, 0.7313, 0.3937, 0.7313, 0.375, 0.6853, 0.375, 0.6853, 0.5, 0.8951, 0.5, 0.9374, 0.625, 0.9374, 0.625, 0.8783, 0.6225, 0.881, 0.607, 0.8845, 0.5341, 0.8977, 0.5233, 0.0625, 0.5625, 0.0625, 0.5625, 0.05706, 0.5457, 0.05355, 0.875, 0.6866, 0.875, 0.625, 0.8556, 0.625, 0.8431, 0.6327, 0.8713, 0.6862, 0.4528, 0.125, 0.5, 0.125, 0.5, 0.07046, 0.4767, 0.07833, 0.4516, 0.1219, 0.5, 0.07046, 0.5, 0.125, 0.5625, 0.125, 0.5625, 0.0625, 0.5233, 0.0625, 0.7533, 0.75, 0.8124, 0.75, 0.8124, 0.625, 0.7659, 0.625, 0.5625, 0.05706, 0.5625, 0.0625, 0.6141, 0.0625, 0.625, 0.06338, 0.625, 0.0625, 0.6141, 0.0625, 0.0, 0.0, 0.5, 0.0, 0.875, 0.75, 0.75, 0.75, 0.375, 0.9074, 0.375, 0.9374, 0.5, 0.9374, 0.5, 0.8951, 0.4637, 0.9034, 0.4228, 0.9079, 0.3776, 0.6849, 0.3776, 0.6849, 0.3776, 0.6849, 0.3776, 0.6849, 0.3776, 0.6849, 0.3776, 0.6849, 0.3776, 0.6849, 0.3776, 0.6849, 0.3958, 0.7292, 0.3958, 0.7292, 0.3958, 0.7292, 0.3958, 0.7292, 0.3776, 0.6849, 0.3776, 0.6849, 0.3776, 0.6849, 0.3776, 0.6849, 0.3958, 0.7292, 0.3958, 0.7292, 0.3776, 0.6849, 0.3776, 0.6849, 0.3958, 0.7292, 0.3958, 0.7292, 0.3958, 0.7292, 0.3958, 0.7292, 0.3958, 0.7292, 0.3958, 0.7292, 0.3958, 0.7292, 0.3958, 0.7292, 0.3776, 0.6849, 0.3776, 0.6849, 0.3958, 0.7292, 0.3958, 0.7292, 0.3776, 0.6849, 0.3776, 0.6849, 0.3958, 0.7292, 0.3958, 0.7292, 0.3776, 0.6849, 0.3776, 0.6849, 0.3776, 0.6849, 0.3776, 0.6849, 0.3958, 0.7292, 0.3958, 0.7292, 0.3776, 0.6849, 0.3776, 0.6849, 0.3776, 0.6849, 0.3776, 0.6849, 0.3776, 0.6849, 0.3776, 0.6849, 0.3776, 0.6849, 0.3776, 0.6849, 0.3958, 0.7292, 0.3958, 0.7292, 0.3958, 0.7292, 0.3958, 0.7292, 0.3958, 0.7292, 0.3958, 0.7292, 0.3958, 0.7292, 0.3958, 0.7292, 0.3958, 0.7292, 0.3958, 0.7292, 0.3776, 0.6849, 0.3776, 0.6849, 0.3776, 0.6849, 0.3776, 0.6849, 0.3958, 0.7292, 0.3958, 0.7292, 0.3958, 0.7292, 0.3958, 0.7292, 0.3776, 0.6849, 0.3776, 0.6849, 0.3776, 0.6849, 0.3776, 0.6849, 0.3958, 0.7292, 0.3958, 0.7292, 0.3958, 0.7292, 0.3958, 0.7292, 0.3958, 0.7292, 0.3958, 0.7292, 0.3776, 0.6849, 0.3776, 0.6849, 0.3776, 0.6849, 0.3776, 0.6849, 0.3776, 0.6849, 0.3776, 0.6849, 0.3958, 0.7292, 0.3958, 0.7292, 0.3776, 0.6849, 0.3776, 0.6849, 0.3776, 0.6849, 0.3776, 0.6849, 0.3776, 0.6849, 0.3776, 0.6849, 0.3776, 0.6849, 0.3776, 0.6849, 0.3958, 0.7292, 0.3958, 0.7292, 0.3958, 0.7292, 0.3958, 0.7292, 0.3958, 0.7292, 0.3958, 0.7292, 0.3958, 0.7292, 0.3958, 0.7292, 0.3958, 0.7292, 0.3958, 0.7292, 0.3776, 0.6849, 0.3776, 0.6849, 0.3776, 0.6849, 0.3776, 0.6849, 0.3958, 0.7292, 0.3958, 0.7292, 0.3958, 0.7292, 0.3958, 0.7292, 0.3776, 0.6849, 0.3776, 0.6849, 0.3776, 0.6849, 0.3776, 0.6849, 0.3958, 0.7292, 0.3958, 0.7292, 0.3958, 0.7292, 0.3958, 0.7292, 0.3958, 0.7292, 0.3958, 0.7292, 0.3776, 0.6849, 0.3776, 0.6849, 0.3958, 0.7292, 0.3958, 0.7292, 0.3776, 0.6849, 0.3776, 0.6849, 0.3776, 0.6849, 0.3776, 0.6849, 0.3776, 0.6849, 0.3776, 0.6849, 0.3958, 0.7292, 0.3958, 0.7292, 0.3958, 0.7292, 0.3958, 0.7292, 0.3958, 0.7292, 0.3958, 0.7292, 0.3958, 0.7292, 0.3958, 0.7292, 0.3776, 0.6849, 0.3776, 0.6849, 0.3776, 0.6849, 0.3776, 0.6849, 0.3776, 0.6849, 0.3776, 0.6849, 0.3958, 0.7292, 0.3958, 0.7292, 0.3958, 0.7292, 0.3958, 0.7292, 0.3776, 0.6849, 0.3776, 0.6849, 0.3958, 0.7292, 0.3958, 0.7292, 0.3958, 0.7292, 0.3958, 0.7292, 0.3776, 0.6849, 0.3776, 0.6849, 0.3776, 0.6849, 0.3776, 0.6849, 0.3776, 0.6849, 0.3776, 0.6849, 0.3958, 0.7292, 0.3958, 0.7292, 0.3776, 0.6849, 0.3776, 0.6849, 0.3958, 0.7292, 0.3958, 0.7292, 0.3776, 0.6849, 0.3776, 0.6849, 0.3776, 0.6849, 0.3776, 0.6849, 0.3958, 0.7292, 0.3958, 0.7292, 0.3958, 0.7292, 0.3958, 0.7292, 0.3958, 0.7292, 0.3958, 0.7292, 0.3937, 0.7313, 0.3937, 0.7313, 0.3563, 0.6871, 0.3563, 0.6871, 0.375, 0.6853, 0.375, 0.6853, 0.3958, 0.7292, 0.3958, 0.7292, 0.3937, 0.7313, 0.3937, 0.7313, 0.375, 0.6853, 0.375, 0.6853, 0.3776, 0.6849, 0.3776, 0.6849, 0.3563, 0.6871, 0.3563, 0.6871, 0.375, 0.6853, 0.375, 0.6853, 0.3937, 0.7313, 0.3937, 0.7313, 0.375, 0.75, 0.375, 0.75, 0.3937, 0.7313, 0.3937, 0.7313, 0.375, 0.75, 0.375, 0.75, 0.375, 0.6853, 0.375, 0.6853, 0.3776, 0.6849, 0.3776, 0.6849, 0.375, 0.75, 0.375, 0.75, 0.3563, 0.6871, 0.3563, 0.6871, 0.375, 0.6853, 0.375, 0.6853, 0.3776, 0.6849, 0.3776, 0.6849, 0.3937, 0.7313, 0.3937, 0.7313, 0.375, 0.75, 0.375, 0.75, 0.3776, 0.6849, 0.3776, 0.6849, 0.3958, 0.7292, 0.3958, 0.7292, 0.3958, 0.7292, 0.3958, 0.7292, 0.3937, 0.7313, 0.3937, 0.7313, 0.3563, 0.6871, 0.3563, 0.6871, 0.375, 0.6853, 0.375, 0.6853, 0.3776, 0.6849, 0.3776, 0.6849, 0.3958, 0.7292, 0.3958, 0.7292, 0.3563, 0.6871, 0.3563, 0.6871, 0.375, 0.6853, 0.375, 0.6853, 0.3958, 0.7292, 0.3958, 0.7292, 0.3937, 0.7313, 0.3937, 0.7313, 0.375, 0.75, 0.375, 0.75, 0.3563, 0.6871, 0.3563, 0.6871, 0.3563, 0.6871, 0.3563, 0.6871, 0.375, 0.6853, 0.375, 0.6853, 0.3776, 0.6849, 0.3776, 0.6849, 0.3958, 0.7292, 0.3958, 0.7292, 0.375, 0.75, 0.375, 0.75, 0.3563, 0.6871, 0.3563, 0.6871, 0.375, 0.6853, 0.375, 0.6853, 0.3776, 0.6849, 0.3776, 0.6849, 0.3937, 0.7313, 0.3937, 0.7313, 0.375, 0.75, 0.375, 0.75, 0.3776, 0.6849, 0.3776, 0.6849, 0.3958, 0.7292, 0.3958, 0.7292, 0.375, 0.75, 0.375, 0.75, 0.3563, 0.6871, 0.3563, 0.6871, 0.3958, 0.7292, 0.3958, 0.7292, 0.3937, 0.7313, 0.3937, 0.7313, 0.375, 0.75, 0.375, 0.75, 0.3563, 0.6871, 0.3563, 0.6871, 0.375, 0.6853, 0.375, 0.6853, 0.3776, 0.6849, 0.3776, 0.6849, 0.3937, 0.7313, 0.3937, 0.7313, 0.375, 0.75, 0.375, 0.75, 0.3563, 0.6871, 0.3563, 0.6871, 0.3563, 0.6871, 0.375, 0.6853, 0.375, 0.6853, 0.3776, 0.6849, 0.3776, 0.6849, 0.375, 0.6853, 0.375, 0.6853, 0.3776, 0.6849, 0.3958, 0.7292, 0.3958, 0.7292, 0.3958, 0.7292, 0.3937, 0.7313, 0.3937, 0.7313, 0.3776, 0.6849, 0.3776, 0.6849, 0.3958, 0.7292, 0.3958, 0.7292, 0.3937, 0.7313, 0.3958, 0.7292, 0.3776, 0.6849, 0.375, 0.6853, 0.375, 0.75, 0.375, 0.75, 0.3563, 0.6871, 0.3563, 0.6871, 0.3958, 0.7292, 0.3958, 0.7292, 0.3958, 0.7292, 0.3958, 0.7292, 0.3776, 0.6849, 0.3776, 0.6849, 0.3958, 0.7292, 0.3958, 0.7292, 0.3958, 0.7292, 0.3958, 0.7292, 0.3776, 0.6849, 0.3776, 0.6849, 0.3776, 0.6849, 0.3776, 0.6849, 0.3958, 0.7292, 0.3958, 0.7292, 0.3776, 0.6849, 0.3776, 0.6849, 0.3776, 0.6849, 0.3776, 0.6849, 0.375, 0.75, 0.375, 0.75, 0.3937, 0.7313, 0.3937, 0.7313, 0.375, 0.75, 0.3776, 0.6849, 0.3776, 0.6849, 0.3776, 0.6849, 0.3776, 0.6849, 0.3776, 0.6849, 0.3776, 0.6849, 0.3958, 0.7292, 0.3958, 0.7292, 0.3958, 0.7292, 0.3958, 0.7292, 0.3776, 0.6849, 0.3776, 0.6849, 0.3958, 0.7292, 0.3958, 0.7292, 0.3958, 0.7292, 0.3958, 0.7292, 0.3776, 0.6849, 0.3776, 0.6849, 0.3776, 0.6849, 0.3776, 0.6849, 0.3776, 0.6849, 0.3776, 0.6849, 0.3958, 0.7292, 0.3958, 0.7292, 0.3958, 0.7292, 0.3958, 0.7292, 0.3776, 0.6849, 0.3776, 0.6849, 0.3958, 0.7292, 0.3958, 0.7292, 0.3958, 0.7292, 0.3958, 0.7292, 0.3958, 0.7292, 0.3958, 0.7292, 0.3958, 0.7292, 0.3958, 0.7292, 0.3958, 0.7292, 0.3958, 0.7292, 0.3776, 0.6849, 0.3776, 0.6849, 0.3776, 0.6849, 0.3776, 0.6849, 0.3958, 0.7292, 0.3958, 0.7292, 0.3776, 0.6849, 0.3776, 0.6849, 0.3776, 0.6849, 0.3776, 0.6849, 0.4401, 0.7474, 0.3958, 0.7292, 0.3958, 0.7292, 0.4401, 0.7474, 0.5, 0.75, 0.4401, 0.7474, 0.4401, 0.7474, 0.5, 0.75, 0.5, 0.75, 0.5, 0.75, 0.4401, 0.7474, 0.4401, 0.7474, 0.5599, 0.7474, 0.5, 0.75, 0.5, 0.75, 0.5599, 0.7474, 0.375, 0.125, 0.375, 1.0, 0.1876, 0.75, 0.1876, 0.625, 0.375, 0.125, 0.5, 0.0, 0.0, 0.0, 0.0, 0.0, 0.5, 0.5, 0.375, 0.5, 0.375, 0.375, 0.375, 0.25, 0.0, 0.0, 0.6224, 0.6849, 0.6224, 0.6849, 0.625, 0.625, 0.6199, 0.6846, 0.6224, 0.6849, 0.0, 0.0, 0.0, 0.0, 0.0, 0.0, 0.6024, 0.6835, 0.6199, 0.6846, 0.0, 0.0, 0.5596, 0.6846, 0.6024, 0.6835, 0.0, 0.0, 0.0, 0.0, 0.5, 0.625, 0.5, 0.6849, 0.5596, 0.6846, 0.0, 0.0])
me_cube.materials.append(mat_material)
me_cube.use_mirror_x = True
me_cube.use_mirror_y = True
me_cube.use_mirror_vertex_groups = False
me_cube.update()
me_cube_001 = bpy.data.meshes.new('Cube.001')
me_cube_001.from_pydata([(-0.9977, -0.438, -0.6349), (-0.5555, -0.4912, 0.4465), (-0.963, 0.4708, -0.6314), (-0.4515, 0.4761, 0.4573), (0.187, 0.5281, -0.2236), (0.724, 0.6015, 0.944), (0.04831, -0.4402, -0.2379), (0.308, -0.6006, 0.9011), (-1.119, 0.01726, -0.7952), (-0.8544, -0.575, -0.1261), (-0.5194, -0.01102, 0.5502), (-0.7841, 0.5812, -0.1189), (-0.5739, 0.5688, -0.5682), (0.04296, 0.05215, -0.4469), (-0.1893, -0.6094, 0.7071), (0.03302, 0.5974, 0.7301), (-0.6472, -0.5124, -0.5758), (0.5907, -0.0077, 1.139), (0.1262, -0.7239, 0.3262), (0.5075, 0.7683, 0.3656), (-0.9816, 0.0003902, -0.1894), (-0.4521, -0.7775, 0.05982), (0.01636, -0.01251, 0.9606), (-0.7203, 0.03446, -0.8203), (-0.2518, 0.7995, 0.08048)], [], [(0, 9, 20, 8), (9, 1, 10, 20), (20, 10, 3, 11), (8, 20, 11, 2), (6, 18, 21, 16), (18, 7, 14, 21), (21, 14, 1, 9), (16, 21, 9, 0), (5, 15, 22, 17), (15, 3, 10, 22), (22, 10, 1, 14), (17, 22, 14, 7), (2, 12, 23, 8), (12, 4, 13, 23), (23, 13, 6, 16), (8, 23, 16, 0), (2, 11, 24, 12), (11, 3, 15, 24), (24, 15, 5, 19), (12, 24, 19, 4)])
_uv = me_cube_001.uv_layers.new(name='UVMap')
_uv.uv.foreach_set('vector', [0.375, 0.0, 0.5, 0.0, 0.5, 0.1233, 0.375, 0.125, 0.5, 0.0, 0.625, 0.0, 0.625, 0.125, 0.5, 0.1233, 0.5, 0.1233, 0.625, 0.125, 0.625, 0.25, 0.5, 0.2327, 0.375, 0.125, 0.5, 0.1233, 0.5, 0.2327, 0.375, 0.25, 0.375, 0.8749, 0.5, 0.8749, 0.5, 0.9374, 0.375, 0.9374, 0.5, 0.8749, 0.625, 0.8749, 0.625, 0.9374, 0.5, 0.9374, 0.5, 0.9374, 0.625, 0.9374, 0.625, 1.0, 0.5, 1.0, 0.375, 0.9374, 0.5, 0.9374, 0.5, 1.0, 0.375, 1.0, 0.7499, 0.5, 0.8124, 0.5, 0.8124, 0.625, 0.7499, 0.625, 0.8124, 0.5, 0.875, 0.5, 0.875, 0.625, 0.8124, 0.625, 0.8124, 0.625, 0.875, 0.625, 0.875, 0.75, 0.8124, 0.75, 0.7499, 0.625, 0.8124, 0.625, 0.8124, 0.75, 0.7499, 0.75, 0.125, 0.5, 0.1876, 0.5, 0.1876, 0.625, 0.125, 0.625, 0.1876, 0.5, 0.2501, 0.5, 0.2501, 0.625, 0.1876, 0.625, 0.1876, 0.625, 0.2501, 0.625, 0.2501, 0.75, 0.1876, 0.75, 0.125, 0.625, 0.1876, 0.625, 0.1876, 0.75, 0.125, 0.75, 0.375, 0.25, 0.5, 0.2327, 0.5, 0.3108, 0.375, 0.3126, 0.5, 0.2327, 0.625, 0.25, 0.625, 0.3126, 0.5, 0.3108, 0.5, 0.3108, 0.625, 0.3126, 0.625, 0.3751, 0.5, 0.3751, 0.375, 0.3126, 0.5, 0.3108, 0.5, 0.3751, 0.375, 0.3751])
me_cube_001.materials.append(mat_material_001)
me_cube_001.update()

# ---- objects
ob_cuerpo = bpy.data.objects.new('CUERPO', me_cube)
ob_ref_oso = bpy.data.objects.new('REF OSO', None)
ob_empty_001 = bpy.data.objects.new('Empty.001', None)
ob_colita = bpy.data.objects.new('COLITA', me_cube_001)

# ---- transforms, parenting, visibility, modifiers, constraints
ob_cuerpo.location = (0.001571, 0.07622, -0.1625)
ob_cuerpo.rotation_euler = (0.0, 0.04088, 0.0)
ob_cuerpo.scale = (0.8768, 1.0, 0.8768)
ob_cuerpo.lock_rotations_4d = False
ob_cuerpo.empty_display_type = 'ARROWS'
ob_cuerpo.lineart.crease_threshold = 0.0
ob_cuerpo.use_mesh_mirror_x = True
ob_cuerpo.use_mesh_mirror_y = True
ob_ref_oso.location = (-0.006518, 0.0, 0.0)
ob_ref_oso.rotation_euler = (1.571, -0.0, -0.0)
ob_ref_oso.empty_display_type = 'IMAGE'
ob_ref_oso.empty_display_size = 5.0
ob_ref_oso.use_empty_image_alpha = True
ob_ref_oso.color = (1.0, 1.0, 1.0, 0.5505)
ob_empty_001.location = (0.1367, -0.008122, 0.3992)
ob_empty_001.rotation_euler = (1.571, 0.0, 3.142)
ob_empty_001.scale = (0.7857, 0.5728, 0.7857)
ob_empty_001.empty_display_type = 'IMAGE'
ob_empty_001.empty_display_size = 2.946
ob_empty_001.empty_image_offset = (-0.1413, -0.6011)
ob_empty_001.use_empty_image_alpha = True
ob_empty_001.color = (1.0, 1.0, 1.0, 0.7798)
ob_colita.location = (-1.485, -0.02567, 0.3914)
ob_colita.scale = (0.2452, 0.2469, 0.2476)

# ---- collection membership
col_collection.objects.link(ob_cuerpo)
col_collection.objects.link(ob_ref_oso)
col_collection.objects.link(ob_empty_001)
col_collection.objects.link(ob_colita)

# ---- scene / render settings (as saved in the file)
scene.frame_start = 1; scene.frame_end = 250; scene.frame_set(1)
scene.render.engine = 'BLENDER_EEVEE_NEXT'
bpy.context.view_layer.update()

# ---- added for rendering (the .blend has no active camera and no usable light): camera, sun
cam_auto = bpy.data.cameras.new('AutoCamera')
cam_auto.lens = 50.0
cam_auto.sensor_width = 36.0
cam_auto.clip_end = 1000.0
ob_auto_camera = bpy.data.objects.new('AutoCamera', cam_auto)
scene.collection.objects.link(ob_auto_camera)
ob_auto_camera.location = (4.70069, -5.32492, 3.15685)
ob_auto_camera.rotation_euler = (1.09748, -7.21219e-08, 0.694738)
scene.camera = ob_auto_camera
light_auto_sun = bpy.data.lights.new('AutoSun', 'SUN')
light_auto_sun.energy = 3.0
light_auto_sun.angle = 0.0523599
ob_auto_sun = bpy.data.objects.new('AutoSun', light_auto_sun)
scene.collection.objects.link(ob_auto_sun)
ob_auto_sun.rotation_euler = (0.872665, 0.174533, 0.523599)
bpy.context.view_layer.update()
